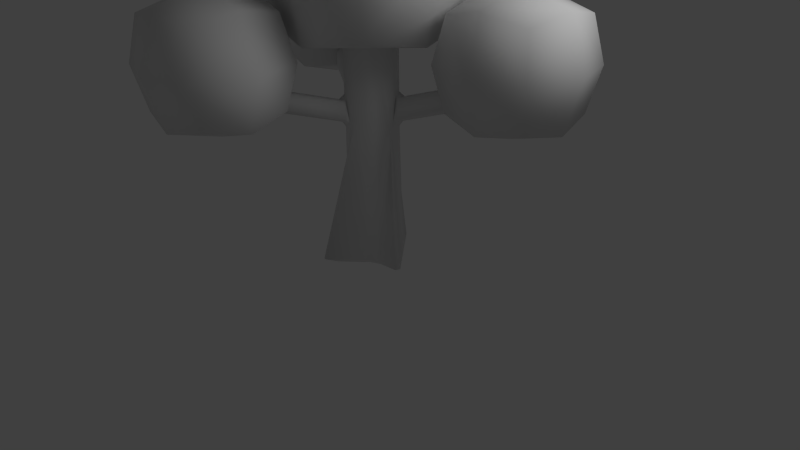 # Source: Tree.blend  (saved by Blender 2.57.1; exported with 4.5.12 LTS)
import bpy
from mathutils import Matrix  # noqa: F401  (used for matrix-valued properties, if any)

bpy.ops.wm.read_factory_settings(use_empty=True)
scene = bpy.context.scene
scene.name = 'Scene'

# ---- collections
col_collection_1 = bpy.data.collections.new('Collection 1'); scene.collection.children.link(col_collection_1)

# ---- materials (node trees are filled in below, after node groups)
mat_material = bpy.data.materials.new('Material')
mat_material.alpha_threshold = 0.0
mat_material.use_transparent_shadow = False
mat_material.roughness = 0.5
mat_material.line_color = (0.0, 0.0, 0.0, 1.0)

# ---- material node trees

# ---- world
world_world = bpy.data.worlds.new('World'); scene.world = world_world
world_world.color = (0.05088, 0.05088, 0.05088)
world_world.use_sun_shadow = False
world_world.sun_shadow_jitter_overblur = 0.0
world_world.cycles.sampling_method = 'MANUAL'
world_world.cycles.sample_map_resolution = 256

# ---- cameras
cam_camera = bpy.data.cameras.new('Camera')
cam_camera.clip_end = 100.0
cam_camera.lens = 35.0
cam_camera.ortho_scale = 7.314
cam_camera.dof.focus_distance = 0.0
cam_camera.dof.aperture_fstop = 128.0

# ---- lights
light_lamp = bpy.data.lights.new('Lamp', 'POINT')
light_lamp.transmission_factor = 0.0
light_lamp.cutoff_distance = 30.0
light_lamp.energy = 100.0
light_lamp.shadow_buffer_clip_start = 1.001
light_lamp.shadow_soft_size = 1.0
light_lamp.shadow_maximum_resolution = 0.006
light_lamp.use_absolute_resolution = True
light_lamp.cycles.use_multiple_importance_sampling = False

# ---- meshes
me_cube_005 = bpy.data.meshes.new('Cube.005')
me_cube_005.from_pydata([(-0.9327, -0.8232, 3.842), (-0.9327, -2.267, 3.842), (-2.377, -2.267, 3.842), (-2.377, -0.8232, 3.842), (-0.9327, -0.8232, 5.286), (-0.9327, -2.267, 5.286), (-2.377, -2.267, 5.286), (-2.377, -0.8232, 5.286), (-1.655, -2.408, 3.702), (-0.7922, -1.545, 3.702), (-1.655, -0.6826, 3.702), (-2.517, -1.545, 3.702), (-0.7922, -1.545, 5.427), (-1.655, -2.408, 5.427), (-2.517, -1.545, 5.427), (-1.655, -0.6826, 5.427), (-0.7922, -2.408, 4.564), (-0.7922, -0.6826, 4.564), (-2.517, -2.408, 4.564), (-2.517, -0.6826, 4.564), (-1.655, -1.545, 3.45), (-1.655, -1.545, 5.679), (-0.5403, -1.545, 4.564), (-1.655, -2.66, 4.564), (-2.769, -1.545, 4.564), (-1.655, -0.4308, 4.564)], [], [(9, 1, 8, 20), (0, 9, 20, 10), (20, 8, 2, 11), (10, 20, 11, 3), (15, 7, 14, 21), (4, 15, 21, 12), (21, 14, 6, 13), (12, 21, 13, 5), (17, 4, 12, 22), (0, 17, 22, 9), (22, 12, 5, 16), (9, 22, 16, 1), (16, 5, 13, 23), (1, 16, 23, 8), (23, 13, 6, 18), (8, 23, 18, 2), (18, 6, 14, 24), (2, 18, 24, 11), (24, 14, 7, 19), (11, 24, 19, 3), (17, 0, 10, 25), (4, 17, 25, 15), (25, 10, 3, 19), (15, 25, 19, 7)])
me_cube_005.polygons.foreach_set('use_smooth', [True] * 24)
_uv = me_cube_005.uv_layers.new(name='UVTex')
_uv.uv.foreach_set('vector', [0.8181, 0.5609, 0.8925, 0.3302, 0.7036, 0.1515, 0.5096, 0.3073, 0.4846, 0.7848, 0.8181, 0.5609, 0.5096, 0.3073, 0.1886, 0.5399, 0.5096, 0.3073, 0.7036, 0.1515, 0.5191, 0.08159, 0.3307, 0.142, 0.1886, 0.5399, 0.5096, 0.3073, 0.3307, 0.142, 0.137, 0.3094, 0.1886, 0.775, 0.137, 0.5511, 0.3307, 0.4542, 0.5096, 0.6666, 0.4846, 0.931, 0.1886, 0.775, 0.5096, 0.6666, 0.8181, 0.7909, 0.5096, 0.6666, 0.3307, 0.4542, 0.5191, 0.3516, 0.7036, 0.4624, 0.8181, 0.7909, 0.5096, 0.6666, 0.7036, 0.4624, 0.8925, 0.5687, 0.474, 0.9416, 0.4846, 0.931, 0.8181, 0.7909, 0.9406, 0.7291, 0.4846, 0.7848, 0.474, 0.9416, 0.9406, 0.7291, 0.8181, 0.5609, 0.9406, 0.7291, 0.8181, 0.7909, 0.8925, 0.5687, 0.9572, 0.4391, 0.8181, 0.5609, 0.9406, 0.7291, 0.9572, 0.4391, 0.8925, 0.3302, 0.9572, 0.4391, 0.8925, 0.5687, 0.7036, 0.4624, 0.7443, 0.2704, 0.8925, 0.3302, 0.9572, 0.4391, 0.7443, 0.2704, 0.7036, 0.1515, 0.7443, 0.2704, 0.7036, 0.4624, 0.5191, 0.3516, 0.5203, 0.1805, 0.7036, 0.1515, 0.7443, 0.2704, 0.5203, 0.1805, 0.5191, 0.08159, 0.5203, 0.1805, 0.5191, 0.3516, 0.3307, 0.4542, 0.2936, 0.2602, 0.5191, 0.08159, 0.5203, 0.1805, 0.2936, 0.2602, 0.3307, 0.142, 0.2936, 0.2602, 0.3307, 0.4542, 0.137, 0.5511, 0.07582, 0.4173, 0.3307, 0.142, 0.2936, 0.2602, 0.07582, 0.4173, 0.137, 0.3094, 0.474, 0.9416, 0.4846, 0.7848, 0.1886, 0.5399, 0.06679, 0.7039, 0.4846, 0.931, 0.474, 0.9416, 0.06679, 0.7039, 0.1886, 0.775, 0.06679, 0.7039, 0.1886, 0.5399, 0.137, 0.3094, 0.07582, 0.4173, 0.1886, 0.775, 0.06679, 0.7039, 0.07582, 0.4173, 0.137, 0.5511])
me_cube_005.use_remesh_preserve_volume = False
me_cube_005.use_remesh_preserve_attributes = False
me_cube_005.use_mirror_vertex_groups = False
me_cube_005.update()
me_cube_004 = bpy.data.meshes.new('Cube.004')
me_cube_004.from_pydata([(-0.9327, -0.8232, 3.842), (-0.9327, -2.267, 3.842), (-2.377, -2.267, 3.842), (-2.377, -0.8232, 3.842), (-0.9327, -0.8232, 5.286), (-0.9327, -2.267, 5.286), (-2.377, -2.267, 5.286), (-2.377, -0.8232, 5.286), (-1.655, -2.408, 3.702), (-0.7922, -1.545, 3.702), (-1.655, -0.6826, 3.702), (-2.517, -1.545, 3.702), (-0.7922, -1.545, 5.427), (-1.655, -2.408, 5.427), (-2.517, -1.545, 5.427), (-1.655, -0.6826, 5.427), (-0.7922, -2.408, 4.564), (-0.7922, -0.6826, 4.564), (-2.517, -2.408, 4.564), (-2.517, -0.6826, 4.564), (-1.655, -1.545, 3.45), (-1.655, -1.545, 5.679), (-0.5403, -1.545, 4.564), (-1.655, -2.66, 4.564), (-2.769, -1.545, 4.564), (-1.655, -0.4308, 4.564)], [], [(9, 1, 8, 20), (0, 9, 20, 10), (20, 8, 2, 11), (10, 20, 11, 3), (15, 7, 14, 21), (4, 15, 21, 12), (21, 14, 6, 13), (12, 21, 13, 5), (17, 4, 12, 22), (0, 17, 22, 9), (22, 12, 5, 16), (9, 22, 16, 1), (16, 5, 13, 23), (1, 16, 23, 8), (23, 13, 6, 18), (8, 23, 18, 2), (18, 6, 14, 24), (2, 18, 24, 11), (24, 14, 7, 19), (11, 24, 19, 3), (17, 0, 10, 25), (4, 17, 25, 15), (25, 10, 3, 19), (15, 25, 19, 7)])
me_cube_004.polygons.foreach_set('use_smooth', [True] * 24)
_uv = me_cube_004.uv_layers.new(name='UVTex')
_uv.uv.foreach_set('vector', [0.8345, 0.5572, 0.9153, 0.3066, 0.7101, 0.1125, 0.4994, 0.2818, 0.4722, 0.8003, 0.8345, 0.5572, 0.4994, 0.2818, 0.1508, 0.5343, 0.4994, 0.2818, 0.7101, 0.1125, 0.5097, 0.03659, 0.3051, 0.1022, 0.1508, 0.5343, 0.4994, 0.2818, 0.3051, 0.1022, 0.09475, 0.284, 0.1508, 0.7897, 0.09475, 0.5465, 0.3051, 0.4413, 0.4994, 0.6719, 0.4722, 0.9591, 0.1508, 0.7897, 0.4994, 0.6719, 0.8345, 0.807, 0.4994, 0.6719, 0.3051, 0.4413, 0.5097, 0.3298, 0.7101, 0.4501, 0.8345, 0.807, 0.4994, 0.6719, 0.7101, 0.4501, 0.9153, 0.5656, 0.4608, 0.9706, 0.4722, 0.9591, 0.8345, 0.807, 0.9675, 0.7398, 0.4722, 0.8003, 0.4608, 0.9706, 0.9675, 0.7398, 0.8345, 0.5572, 0.9675, 0.7398, 0.8345, 0.807, 0.9153, 0.5656, 0.9855, 0.4248, 0.8345, 0.5572, 0.9675, 0.7398, 0.9855, 0.4248, 0.9153, 0.3066, 0.9855, 0.4248, 0.9153, 0.5656, 0.7101, 0.4501, 0.7542, 0.2417, 0.9153, 0.3066, 0.9855, 0.4248, 0.7542, 0.2417, 0.7101, 0.1125, 0.7542, 0.2417, 0.7101, 0.4501, 0.5097, 0.3298, 0.511, 0.144, 0.7101, 0.1125, 0.7542, 0.2417, 0.511, 0.144, 0.5097, 0.03659, 0.511, 0.144, 0.5097, 0.3298, 0.3051, 0.4413, 0.2648, 0.2306, 0.5097, 0.03659, 0.511, 0.144, 0.2648, 0.2306, 0.3051, 0.1022, 0.2648, 0.2306, 0.3051, 0.4413, 0.09475, 0.5465, 0.02829, 0.4011, 0.3051, 0.1022, 0.2648, 0.2306, 0.02829, 0.4011, 0.09475, 0.284, 0.4608, 0.9706, 0.4722, 0.8003, 0.1508, 0.5343, 0.01848, 0.7125, 0.4722, 0.9591, 0.4608, 0.9706, 0.01848, 0.7125, 0.1508, 0.7897, 0.01848, 0.7125, 0.1508, 0.5343, 0.09475, 0.284, 0.02829, 0.4011, 0.1508, 0.7897, 0.01848, 0.7125, 0.02829, 0.4011, 0.09475, 0.5465])
me_cube_004.use_remesh_preserve_volume = False
me_cube_004.use_remesh_preserve_attributes = False
me_cube_004.use_mirror_vertex_groups = False
me_cube_004.update()
me_cube_002 = bpy.data.meshes.new('Cube.002')
me_cube_002.from_pydata([(-0.9327, -0.8232, 3.842), (-0.9327, -2.267, 3.842), (-2.377, -2.267, 3.842), (-2.377, -0.8232, 3.842), (-0.9327, -0.8232, 5.286), (-0.9327, -2.267, 5.286), (-2.377, -2.267, 5.286), (-2.377, -0.8232, 5.286), (-1.655, -2.408, 3.702), (-0.7922, -1.545, 3.702), (-1.655, -0.6826, 3.702), (-2.517, -1.545, 3.702), (-0.7922, -1.545, 5.427), (-1.655, -2.408, 5.427), (-2.517, -1.545, 5.427), (-1.655, -0.6826, 5.427), (-0.7922, -2.408, 4.564), (-0.7922, -0.6826, 4.564), (-2.517, -2.408, 4.564), (-2.517, -0.6826, 4.564), (-1.655, -1.545, 3.45), (-1.655, -1.545, 5.679), (-0.5403, -1.545, 4.564), (-1.655, -2.66, 4.564), (-2.769, -1.545, 4.564), (-1.655, -0.4308, 4.564)], [], [(9, 1, 8, 20), (0, 9, 20, 10), (20, 8, 2, 11), (10, 20, 11, 3), (15, 7, 14, 21), (4, 15, 21, 12), (21, 14, 6, 13), (12, 21, 13, 5), (17, 4, 12, 22), (0, 17, 22, 9), (22, 12, 5, 16), (9, 22, 16, 1), (16, 5, 13, 23), (1, 16, 23, 8), (23, 13, 6, 18), (8, 23, 18, 2), (18, 6, 14, 24), (2, 18, 24, 11), (24, 14, 7, 19), (11, 24, 19, 3), (17, 0, 10, 25), (4, 17, 25, 15), (25, 10, 3, 19), (15, 25, 19, 7)])
me_cube_002.polygons.foreach_set('use_smooth', [True] * 24)
_uv = me_cube_002.uv_layers.new(name='UVTex')
_uv.uv.foreach_set('vector', [0.806, 0.5616, 0.8814, 0.3279, 0.6901, 0.1469, 0.4936, 0.3047, 0.4682, 0.7882, 0.806, 0.5616, 0.4936, 0.3047, 0.1685, 0.5402, 0.4936, 0.3047, 0.6901, 0.1469, 0.5032, 0.07612, 0.3124, 0.1373, 0.1685, 0.5402, 0.4936, 0.3047, 0.3124, 0.1373, 0.1162, 0.3068, 0.1685, 0.7783, 0.1162, 0.5516, 0.3124, 0.4535, 0.4936, 0.6686, 0.4682, 0.9364, 0.1685, 0.7783, 0.4936, 0.6686, 0.806, 0.7945, 0.4936, 0.6686, 0.3124, 0.4535, 0.5032, 0.3495, 0.6901, 0.4618, 0.806, 0.7945, 0.4936, 0.6686, 0.6901, 0.4618, 0.8814, 0.5695, 0.4575, 0.947, 0.4682, 0.9364, 0.806, 0.7945, 0.9301, 0.7318, 0.4682, 0.7882, 0.4575, 0.947, 0.9301, 0.7318, 0.806, 0.5616, 0.9301, 0.7318, 0.806, 0.7945, 0.8814, 0.5695, 0.9468, 0.4381, 0.806, 0.5616, 0.9301, 0.7318, 0.9468, 0.4381, 0.8814, 0.3279, 0.9468, 0.4381, 0.8814, 0.5695, 0.6901, 0.4618, 0.7312, 0.2674, 0.8814, 0.3279, 0.9468, 0.4381, 0.7312, 0.2674, 0.6901, 0.1469, 0.7312, 0.2674, 0.6901, 0.4618, 0.5032, 0.3495, 0.5044, 0.1763, 0.6901, 0.1469, 0.7312, 0.2674, 0.5044, 0.1763, 0.5032, 0.07612, 0.5044, 0.1763, 0.5032, 0.3495, 0.3124, 0.4535, 0.2748, 0.257, 0.5032, 0.07612, 0.5044, 0.1763, 0.2748, 0.257, 0.3124, 0.1373, 0.2748, 0.257, 0.3124, 0.4535, 0.1162, 0.5516, 0.05427, 0.416, 0.3124, 0.1373, 0.2748, 0.257, 0.05427, 0.416, 0.1162, 0.3068, 0.4575, 0.947, 0.4682, 0.7882, 0.1685, 0.5402, 0.04512, 0.7064, 0.4682, 0.9364, 0.4575, 0.947, 0.04512, 0.7064, 0.1685, 0.7783, 0.04512, 0.7064, 0.1685, 0.5402, 0.1162, 0.3068, 0.05427, 0.416, 0.1685, 0.7783, 0.04512, 0.7064, 0.05427, 0.416, 0.1162, 0.5516])
me_cube_002.use_remesh_preserve_volume = False
me_cube_002.use_remesh_preserve_attributes = False
me_cube_002.use_mirror_vertex_groups = False
me_cube_002.update()
me_cube_001 = bpy.data.meshes.new('Cube.001')
me_cube_001.from_pydata([(1.77, 1.77, -1.77), (1.77, -1.77, -1.77), (-1.77, -1.77, -1.77), (-1.77, 1.77, -1.77), (1.77, 1.77, 1.77), (1.77, -1.77, 1.77), (-1.77, -1.77, 1.77), (-1.77, 1.77, 1.77), (-8.698e-08, -2.115, -2.115), (2.115, 3.185e-08, -2.115), (2.201e-07, 2.115, -2.115), (-2.115, 4.309e-07, -2.115), (2.115, -7.56e-07, 2.115), (-7.456e-07, -2.115, 2.115), (-2.115, 2.726e-07, 2.115), (3.979e-07, 2.115, 2.115), (2.115, -2.115, -8.215e-09), (2.115, 2.115, -8.215e-09), (-2.115, -2.115, -8.215e-09), (-2.115, 2.115, -8.215e-09), (6.271e-07, 2.459, -1.484e-07), (-2.459, 1.596e-07, -2.939e-08), (-5.718e-07, -2.459, 1.299e-07), (2.459, -3.302e-07, 6.112e-08), (-5.428e-07, -5.045e-07, 2.459), (-1.208e-07, 1.368e-07, -2.459)], [], [(20, 4, 17), (17, 10, 20), (3, 20, 10), (17, 0, 10), (15, 4, 20), (20, 19, 15), (7, 15, 19), (19, 20, 3), (21, 2, 18), (18, 14, 21), (7, 21, 14), (14, 18, 6), (11, 2, 21), (21, 19, 11), (3, 11, 19), (19, 21, 7), (8, 1, 16), (16, 22, 8), (2, 8, 22), (22, 16, 5), (22, 5, 13), (13, 18, 22), (2, 22, 18), (18, 13, 6), (9, 0, 17), (17, 23, 9), (1, 9, 23), (23, 17, 4), (23, 4, 12), (12, 16, 23), (1, 23, 16), (16, 12, 5), (12, 4, 15), (15, 24, 12), (5, 12, 24), (24, 15, 7), (24, 7, 14), (14, 13, 24), (5, 24, 13), (13, 14, 6), (25, 0, 9), (9, 8, 25), (2, 25, 8), (8, 9, 1), (10, 0, 25), (25, 11, 10), (3, 10, 11), (11, 25, 2)])
me_cube_001.polygons.foreach_set('use_smooth', [True] * 48)
_uv = me_cube_001.uv_layers.new(name='UVTex')
_uv.uv.foreach_set('vector', [0.8226, 0.496, 0.7193, 0.658, 0.7193, 0.496, 0.7193, 0.496, 0.8226, 0.2893, 0.8226, 0.496, 0.9259, 0.334, 0.8226, 0.496, 0.8226, 0.2893, 0.7193, 0.496, 0.7193, 0.334, 0.8226, 0.2893, 0.8226, 0.7027, 0.7193, 0.658, 0.8226, 0.496, 0.8226, 0.496, 0.9259, 0.496, 0.8226, 0.7027, 0.9259, 0.658, 0.8226, 0.7027, 0.9259, 0.496, 0.9259, 0.496, 0.8226, 0.496, 0.9259, 0.334, 0.2026, 0.496, 0.3059, 0.334, 0.3059, 0.496, 0.3059, 0.496, 0.2026, 0.7027, 0.2026, 0.496, 0.09926, 0.658, 0.2026, 0.496, 0.2026, 0.7027, 0.2026, 0.7027, 0.3059, 0.496, 0.3059, 0.658, 0.2026, 0.2893, 0.3059, 0.334, 0.2026, 0.496, 0.2026, 0.496, 0.09926, 0.496, 0.2026, 0.2893, 0.09926, 0.334, 0.2026, 0.2893, 0.09926, 0.496, 0.09926, 0.496, 0.2026, 0.496, 0.09926, 0.658, 0.4093, 0.2893, 0.5126, 0.334, 0.5126, 0.496, 0.5126, 0.496, 0.4093, 0.496, 0.4093, 0.2893, 0.3059, 0.334, 0.4093, 0.2893, 0.4093, 0.496, 0.4093, 0.496, 0.5126, 0.496, 0.5126, 0.658, 0.4093, 0.496, 0.5126, 0.658, 0.4093, 0.7027, 0.4093, 0.7027, 0.3059, 0.496, 0.4093, 0.496, 0.3059, 0.334, 0.4093, 0.496, 0.3059, 0.496, 0.3059, 0.496, 0.4093, 0.7027, 0.3059, 0.658, 0.6159, 0.2893, 0.7193, 0.334, 0.7193, 0.496, 0.7193, 0.496, 0.6159, 0.496, 0.6159, 0.2893, 0.5126, 0.334, 0.6159, 0.2893, 0.6159, 0.496, 0.6159, 0.496, 0.7193, 0.496, 0.7193, 0.658, 0.6159, 0.496, 0.7193, 0.658, 0.6159, 0.7027, 0.6159, 0.7027, 0.5126, 0.496, 0.6159, 0.496, 0.5126, 0.334, 0.6159, 0.496, 0.5126, 0.496, 0.5126, 0.496, 0.6159, 0.7027, 0.5126, 0.658, 0.6159, 0.7027, 0.7193, 0.658, 0.8226, 0.7027, 0.8226, 0.7027, 1.178, 0.9093, 0.6159, 0.7027, 0.5126, 0.658, 0.6159, 0.7027, 0.3514, 0.9093, 1.178, 0.9093, 0.8226, 0.7027, 0.9259, 0.658, 0.3514, 0.9093, 0.09926, 0.658, 0.2026, 0.7027, 0.2026, 0.7027, 0.4093, 0.7027, 0.3514, 0.9093, 0.5126, 0.658, 0.3514, 0.9093, 0.4093, 0.7027, 0.4093, 0.7027, 0.2026, 0.7027, 0.3059, 0.658, 0.9274, 0.08267, 0.7193, 0.334, 0.6159, 0.2893, 0.6159, 0.2893, 0.4093, 0.2893, 0.9274, 0.08267, 0.3059, 0.334, 0.1007, 0.08267, 0.4093, 0.2893, 0.4093, 0.2893, 0.6159, 0.2893, 0.5126, 0.334, 0.8226, 0.2893, 0.7193, 0.334, 0.9274, 0.08267, 0.1007, 0.08267, 0.2026, 0.2893, -0.00407, 0.2893, 0.09926, 0.334, -0.00407, 0.2893, 0.2026, 0.2893, 0.2026, 0.2893, 0.1007, 0.08267, 0.3059, 0.334])
me_cube_001.use_remesh_preserve_volume = False
me_cube_001.use_remesh_preserve_attributes = False
me_cube_001.use_mirror_vertex_groups = False
me_cube_001.update()
me_cube = bpy.data.meshes.new('Cube')
me_cube.from_pydata([(-0.07577, 0.3424, 1.616), (-0.1951, 0.3057, 2.094), (-0.07577, 0.3474, 2.261), (-0.06563, 0.4085, 0.3071), (-0.1314, 0.6299, -0.9667), (-0.2745, 0.2842, -1.013), (-0.08768, 0.3343, 0.92), (-0.2713, 0.2796, -0.9262), (-0.1967, 0.2979, 0.92), (0.08768, 0.3343, 0.92), (0.1967, 0.2979, 0.92), (0.2416, 0.288, -0.5014), (0.02435, 0.4, 0.437), (0.2488, 0.307, -0.9851), (-0.04815, 0.6441, -0.9676), (0.07577, 0.3424, 1.616), (0.07577, 0.3474, 2.261), (0.1951, 0.3057, 2.094), (-0.3664, 0.003705, 0.9462), (-0.2835, 0.2732, -1.013), (-0.6161, 0.04498, -0.967), (-0.3615, -0.00624, 1.051), (-0.3057, -0.1951, 2.094), (-0.3723, -0.007454, 2.476), (-0.3664, -0.003705, 0.9462), (-0.6161, -0.04498, -0.967), (-0.3086, -0.2535, -0.9867), (-0.3608, -0.007222, 0.9934), (-0.2876, -0.243, -0.5208), (-0.2979, -0.1967, 0.92), (-0.04167, -0.3825, 0.7371), (-0.2796, -0.3139, -0.9868), (-0.3459, -0.6812, -0.9855), (0.03804, -0.3507, 1.031), (0.1969, -0.2981, 1.08), (0.1988, -0.3, 1.482), (0.02928, -0.3552, 1.238), (0.1951, -0.3057, 2.094), (0.03502, -0.3623, 2.389), (-0.003096, -0.375, 0.84), (-0.3056, -0.7062, -0.9871), (0.2023, -0.3289, -0.9431), (0.03388, -0.352, 0.9691), (0.1989, -0.3001, 0.1117), (0.1967, -0.2979, 0.92), (0.3516, -0.03532, 0.9678), (0.2979, -0.1967, 0.92), (0.3001, -0.1989, 0.1117), (0.3832, -0.03587, 0.7147), (0.3606, -0.2593, -0.9459), (0.6446, -0.2322, -0.9665), (0.3548, -0.03052, 1.248), (0.3619, -0.03614, 2.386), (0.3057, -0.1951, 2.094), (0.3502, -0.03965, 1.032), (0.3, -0.1988, 1.482), (0.2981, -0.1969, 1.08), (0.3768, 0.002457, 0.8066), (0.6709, -0.1632, -0.9682), (0.304, 0.2456, -0.9847), (0.07905, -0.07905, 2.534), (0.03654, -0.2874, 2.508), (0.2846, -0.03771, 2.508), (0.05625, -0.3351, 2.465), (0.2453, -0.2453, 2.251), (0.3338, -0.05805, 2.464), (-0.07905, -0.07905, 2.534), (-0.3564, -0.007777, 2.502), (-0.03654, -0.2874, 2.508), (-0.3665, -0.01197, 2.493), (-0.2453, -0.2453, 2.251), (-0.05625, -0.3351, 2.465), (-0.07905, 0.07905, 2.534), (-0.07905, 0.1855, 2.517), (-0.3564, 0.007777, 2.502), (-0.1217, 0.2886, 2.424), (-0.2453, 0.2453, 2.251), (-0.3665, 0.01197, 2.493), (0.07905, 0.07905, 2.534), (0.2846, 0.03771, 2.508), (0.07905, 0.1855, 2.517), (0.3338, 0.05805, 2.464), (0.2453, 0.2453, 2.251), (0.1217, 0.2886, 2.424), (-0.1508, 0.06253, -1.011), (-0.4316, 0.08, -1.032), (-0.2786, 0.2693, -1.019), (-0.08934, 0.1776, -1.013), (-0.2701, 0.2794, -1.019), (-0.141, 0.4089, -1.03), (-0.22, -0.3083, -1.022), (-0.22, -0.3083, -1.022), (-0.2452, -0.295, -1.021), (-0.1508, -0.06253, -1.011), (-0.2823, -0.2325, -1.02), (-0.4316, -0.08, -1.032), (0.2246, -0.1363, -1.016), (0.3412, -0.1914, -1.024), (0.3075, -0.1946, -1.022), (0.01778, -0.1061, -1.007), (0.1558, -0.2688, -1.019), (-0.2012, -0.5548, -1.039), (0.04376, 0.1321, -1.009), (0.01302, 0.4609, -1.034), (0.2278, 0.2795, -1.02), (0.117, 0.02869, -1.008), (0.2765, 0.2247, -1.019), (0.4839, -0.06858, -1.034), (-0.1972, 0.2983, 1.08), (-0.1975, 0.2987, 1.118), (-0.166, 0.3087, 1.08), (-0.1991, 0.3, 1.364), (-0.1995, 0.3004, 1.484), (-0.1569, 0.3135, 1.313), (-0.3682, 0.00565, 0.984), (-0.3682, 0.00565, 0.984), (-0.3682, 0.00565, 0.984), (-0.3712, 0.01577, 0.9806), (-0.3014, 0.198, 0.9162), (-0.2799, 0.2714, -0.9253), (-0.3081, 0.1931, 2.097), (-0.3742, 0.01753, 1.36), (-0.3724, 0.007642, 2.476), (-0.3718, 0.006398, 1.322), (-0.3699, 0.004772, 1.269), (-0.3712, 0.0057, 1.322), (-0.3689, 0.004672, 1.002), (-0.3684, 0.004269, 1.003), (-0.3687, 0.004476, 1.003), (-0.3041, 0.2007, 1.411), (-0.373, 0.02074, 1.329), (-0.3049, 0.2015, 1.65), (-0.3799, 0.02058, 1.324), (-0.3715, 0.2317, 1.361), (-1.48, 0.7474, 1.848), (-1.524, 0.6334, 1.842), (-0.38, 0.01157, 0.9966), (-0.3828, 0.01427, 1.317), (-1.546, 0.5554, 1.749), (-1.545, 0.5541, 1.588), (-0.3472, 0.3083, 1.28), (-0.3459, 0.307, 1.119), (-1.444, 0.8178, 1.601), (-1.445, 0.8191, 1.763), (-0.3688, 0.229, 1.026), (-0.3771, 0.01747, 0.9896), (-1.521, 0.6307, 1.507), (-1.477, 0.7447, 1.513), (-1.545, 0.777, 1.623), (-1.555, 0.7513, 1.622), (-1.545, 0.7772, 1.655), (-1.591, 0.664, 1.792), (-1.581, 0.6897, 1.793), (-1.59, 0.6638, 1.759), (-0.2985, -0.1973, 1.08), (-0.2986, -0.1974, 1.089), (-0.3581, -0.0155, 1.007), (-0.2999, -0.1991, 1.313), (-0.3005, -0.1997, 1.484), (-0.3595, -0.01174, 1.021), (-0.03505, -0.3611, 0.972), (-0.04387, -0.3609, 0.9727), (-0.03998, -0.3608, 0.968), (-0.1032, -0.3474, 0.9742), (-0.1995, -0.305, 0.9222), (-0.2438, -0.2903, -0.3671), (-0.1959, -0.3082, 2.094), (-0.09155, -0.355, 1.477), (-0.04207, -0.3611, 2.38), (-0.04308, -0.3647, 1.288), (-0.03091, -0.3645, 1.241), (-0.03697, -0.3648, 1.289), (-0.04091, -0.3625, 1.034), (-0.04091, -0.3625, 1.034), (-0.04091, -0.3625, 1.034), (-0.2022, -0.3077, 1.361), (-0.1108, -0.348, 1.315), (-0.2026, -0.3082, 1.499), (-0.1121, -0.3798, 1.293), (-0.226, -0.3809, 1.303), (-0.6295, -1.566, 1.663), (-0.5612, -1.597, 1.665), (-0.08166, -0.3911, 1.047), (-0.08373, -0.3932, 1.262), (-0.4933, -1.623, 1.591), (-0.4921, -1.622, 1.463), (-0.2997, -0.3505, 1.218), (-0.2986, -0.3494, 1.107), (-0.693, -1.533, 1.457), (-0.6942, -1.534, 1.585), (-0.2234, -0.3783, 1.024), (-0.1094, -0.3771, 1.014), (-0.5585, -1.594, 1.386), (-0.6269, -1.564, 1.384), (-0.6499, -1.63, 1.476), (-0.6499, -1.63, 1.476), (-0.6499, -1.63, 1.476), (-0.5822, -1.662, 1.613), (-0.5822, -1.662, 1.613), (-0.5822, -1.662, 1.613), (0.1996, 0.3004, 1.484), (0.1991, 0.3, 1.346), (0.1514, 0.3152, 1.291), (0.1974, 0.2986, 1.108), (0.1972, 0.2984, 1.08), (0.1731, 0.3064, 1.08), (0.354, 0.04095, 1.038), (0.354, 0.04095, 1.038), (0.354, 0.04095, 1.038), (0.3034, 0.2007, 1.51), (0.3347, 0.1139, 1.354), (0.3031, 0.2003, 1.398), (0.3583, 0.03144, 1.276), (0.3561, 0.04307, 1.326), (0.3574, 0.03724, 1.327), (0.3426, 0.09297, 1.517), (0.3067, 0.1952, 2.094), (0.3596, 0.04403, 2.375), (0.3003, 0.1976, 0.9235), (0.334, 0.1059, 0.9756), (0.2886, 0.2416, -0.3212), (0.3525, 0.04419, 0.9733), (0.3546, 0.03551, 0.9722), (0.3534, 0.04038, 0.9684), (0.3756, 0.2243, 1.341), (0.3672, 0.1148, 1.332), (1.63, 0.5801, 1.732), (1.607, 0.6407, 1.729), (0.3794, 0.08469, 1.3), (0.3773, 0.08258, 1.053), (1.65, 0.5072, 1.498), (1.652, 0.5085, 1.656), (0.3493, 0.2985, 1.108), (0.3505, 0.2998, 1.255), (1.578, 0.7089, 1.647), (1.576, 0.7075, 1.488), (0.3645, 0.1121, 1.017), (0.3729, 0.2216, 1.026), (1.605, 0.638, 1.415), (1.627, 0.5774, 1.417), (1.673, 0.6612, 1.51), (1.673, 0.6612, 1.51), (1.673, 0.6612, 1.51), (1.697, 0.6021, 1.679), (1.697, 0.6021, 1.679), (1.697, 0.6021, 1.679)], [], [(2, 0, 1), (4, 5, 3), (7, 8, 6), (10, 11, 9), (13, 14, 12), (16, 17, 15), (19, 20, 18), (22, 23, 21), (25, 26, 24), (28, 29, 27), (31, 32, 30), (34, 35, 33), (37, 38, 36), (40, 41, 39), (43, 44, 42), (46, 47, 45), (49, 50, 48), (52, 53, 51), (55, 56, 54), (58, 59, 57), (61, 62, 60), (64, 65, 63), (67, 68, 66), (70, 71, 69), (73, 74, 72), (76, 77, 75), (79, 80, 78), (82, 83, 81), (85, 86, 84), (88, 89, 87), (91, 92, 90), (94, 95, 93), (97, 98, 96), (100, 101, 99), (103, 104, 102), (106, 107, 105), (109, 110, 108), (112, 113, 111), (115, 116, 114), (118, 119, 117), (121, 122, 120), (124, 125, 123), (127, 128, 126), (130, 131, 129), (134, 135, 132, 133), (138, 139, 136, 137), (142, 143, 140, 141), (146, 147, 144, 145), (149, 150, 148), (152, 153, 151), (155, 156, 154), (158, 159, 157), (161, 162, 160), (164, 165, 163), (167, 168, 166), (170, 171, 169), (173, 174, 172), (176, 177, 175), (180, 181, 178, 179), (184, 185, 182, 183), (188, 189, 186, 187), (192, 193, 190, 191), (195, 196, 194), (198, 199, 197), (201, 202, 200), (204, 205, 203), (207, 208, 206), (210, 211, 209), (213, 214, 212), (216, 217, 215), (219, 220, 218), (222, 223, 221), (226, 227, 224, 225), (230, 231, 228, 229), (234, 235, 232, 233), (238, 239, 236, 237), (241, 242, 240), (244, 245, 243), (0, 113, 112, 1), (15, 0, 2, 16), (1, 76, 75, 2), (14, 4, 3, 12), (5, 7, 6, 3), (88, 5, 4, 89), (8, 108, 110, 6), (7, 119, 118, 8), (204, 10, 9, 205), (11, 13, 12, 9), (220, 11, 10, 218), (13, 104, 103, 14), (17, 200, 202, 15), (82, 17, 16, 83), (116, 19, 18, 114), (20, 25, 24, 18), (19, 86, 85, 20), (158, 22, 21, 159), (23, 125, 124, 21), (22, 70, 69, 23), (26, 28, 27, 24), (94, 26, 25, 95), (29, 154, 156, 27), (28, 165, 164, 29), (162, 31, 30, 160), (32, 40, 39, 30), (31, 92, 91, 32), (44, 34, 33, 42), (35, 37, 36, 33), (55, 35, 34, 56), (38, 171, 170, 36), (37, 64, 63, 38), (41, 43, 42, 39), (100, 41, 40, 101), (43, 47, 46, 44), (56, 46, 45, 54), (47, 49, 48, 45), (50, 58, 57, 48), (49, 98, 97, 50), (214, 52, 51, 212), (53, 55, 54, 51), (64, 53, 52, 65), (59, 223, 222, 57), (106, 59, 58, 107), (68, 61, 60, 66), (62, 79, 78, 60), (61, 63, 65, 62), (74, 67, 66, 72), (67, 69, 71, 68), (70, 166, 168, 71), (80, 73, 72, 78), (77, 74, 73, 75), (76, 120, 122, 77), (83, 80, 79, 81), (216, 82, 81, 217), (95, 85, 84, 93), (86, 88, 87, 84), (89, 103, 102, 87), (101, 91, 90, 99), (92, 94, 93, 90), (107, 97, 96, 105), (98, 100, 99, 96), (104, 106, 105, 102), (140, 109, 108, 141), (109, 111, 113, 110), (111, 129, 131, 112), (126, 115, 114, 127), (115, 117, 119, 116), (117, 145, 144, 118), (130, 121, 120, 131), (121, 123, 125, 122), (123, 128, 127, 124), (128, 137, 136, 126), (132, 130, 129, 133), (143, 134, 133, 140), (135, 138, 137, 132), (151, 135, 134, 152), (139, 146, 145, 136), (153, 139, 138, 151), (147, 142, 141, 144), (142, 148, 150, 143), (148, 147, 146, 149), (149, 153, 152, 150), (186, 155, 154, 187), (155, 157, 159, 156), (157, 175, 177, 158), (172, 161, 160, 173), (161, 163, 165, 162), (163, 191, 190, 164), (176, 167, 166, 177), (167, 169, 171, 168), (169, 174, 173, 170), (174, 183, 182, 172), (178, 176, 175, 179), (189, 180, 179, 186), (181, 184, 183, 178), (197, 181, 180, 198), (185, 192, 191, 182), (199, 185, 184, 197), (193, 188, 187, 190), (188, 194, 196, 189), (194, 193, 192, 195), (195, 199, 198, 196), (211, 201, 200, 209), (201, 203, 205, 202), (203, 233, 232, 204), (206, 213, 212, 207), (228, 206, 208, 229), (221, 208, 207, 222), (215, 210, 209, 216), (210, 225, 224, 211), (213, 215, 217, 214), (236, 219, 218, 237), (219, 221, 223, 220), (231, 226, 225, 228), (227, 234, 233, 224), (226, 245, 244, 227), (239, 230, 229, 236), (230, 243, 245, 231), (235, 238, 237, 232), (242, 235, 234, 240), (238, 242, 241, 239), (243, 241, 240, 244), (96, 87, 102, 105), (60, 78, 72, 66), (51, 57, 222, 212), (207, 212, 222), (160, 36, 170, 173), (21, 27, 156, 159), (9, 15, 202, 205), (50, 97, 107, 58), (14, 103, 89, 4), (218, 204, 232, 237), (32, 91, 101, 40), (44, 46, 56, 34), (20, 85, 95, 25), (154, 164, 190, 187), (108, 118, 144, 141), (81, 52, 214, 217), (16, 73, 80, 83), (38, 71, 168, 171), (23, 77, 122, 125), (59, 11, 220, 223), (49, 41, 100, 98), (28, 31, 162, 165), (7, 19, 116, 119), (200, 82, 216, 209), (35, 55, 64, 37), (53, 64, 55), (70, 158, 177, 166), (76, 112, 131, 120), (117, 126, 136, 145), (129, 109, 140, 133), (128, 130, 132, 137), (143, 150, 152, 134), (135, 151, 138), (139, 153, 149, 146), (142, 147, 148), (163, 172, 182, 191), (175, 155, 186, 179), (174, 176, 178, 183), (189, 196, 198, 180), (181, 197, 184), (185, 199, 195, 192), (188, 193, 194), (208, 219, 236, 229), (203, 211, 224, 233), (210, 206, 228, 225), (227, 244, 240, 234), (226, 231, 245), (239, 241, 243, 230), (235, 242, 238), (93, 96, 99, 90), (96, 93, 84, 87), (48, 51, 54, 45), (51, 48, 57), (42, 160, 30, 39), (160, 42, 33, 36), (114, 21, 124, 127), (27, 114, 18, 24), (114, 27, 21), (6, 9, 12, 3), (0, 6, 110, 113), (6, 0, 15, 9), (204, 218, 10), (164, 154, 29), (118, 108, 8), (65, 81, 79, 62), (81, 65, 52), (73, 16, 2, 75), (68, 38, 63, 61), (38, 68, 71), (74, 23, 69, 67), (23, 74, 77), (13, 59, 106, 104), (59, 13, 11), (41, 49, 47, 43), (92, 28, 26, 94), (28, 92, 31), (86, 7, 5, 88), (7, 86, 19), (82, 200, 17), (158, 70, 22), (112, 76, 1), (126, 117, 115), (109, 129, 111), (130, 128, 123, 121), (172, 163, 161), (155, 175, 157), (176, 174, 169, 167), (219, 208, 221), (211, 203, 201), (206, 210, 215, 213)])
me_cube.polygons.foreach_set('use_smooth', [True] * 291)
_uv = me_cube.uv_layers.new(name='UVTex')
_uv.uv.foreach_set('vector', [0.5215, 0.7429, 0.4971, 0.7808, 0.4971, 0.6346, 0.5007, 0.09929, 0.5205, 0.1026, 0.4962, 0.2994, 0.5323, 0.192, 0.5323, 0.3888, 0.5079, 0.3888, 0.433, 0.418, 0.433, 0.2211, 0.4574, 0.418, 0.4459, 0.1031, 0.4748, 0.09978, 0.4702, 0.2999, 0.4718, 0.7864, 0.4475, 0.7485, 0.4718, 0.6402, 0.09731, 0.1031, 0.1217, 0.09978, 0.1217, 0.2999, 0.1749, 0.7429, 0.1506, 0.7808, 0.1506, 0.6346, 0.1469, 0.09929, 0.1713, 0.1026, 0.1469, 0.2994, 0.1857, 0.192, 0.1857, 0.3888, 0.1614, 0.3888, 0.2066, 0.1031, 0.2168, 0.09978, 0.2309, 0.2999, 0.3013, 0.5536, 0.3013, 0.6618, 0.2769, 0.5536, 0.2904, 0.7429, 0.2661, 0.7808, 0.2661, 0.6346, 0.24, 0.09929, 0.2785, 0.1026, 0.2541, 0.2994, 0.3013, 0.192, 0.3013, 0.3888, 0.2769, 0.3888, 0.3175, 0.418, 0.3175, 0.2211, 0.3419, 0.418, 0.3241, 0.1031, 0.339, 0.09978, 0.3485, 0.2999, 0.3563, 0.7864, 0.3319, 0.7485, 0.3563, 0.6402, 0.3175, 0.6779, 0.3175, 0.5696, 0.3419, 0.5696, 0.3629, 0.09929, 0.3967, 0.1026, 0.3724, 0.2994, 0.2777, 0.8539, 0.3264, 0.8539, 0.291, 0.8596, 0.3121, 0.7916, 0.3365, 0.8295, 0.2877, 0.8295, 0.1784, 0.8539, 0.2272, 0.8539, 0.2404, 0.8596, 0.1966, 0.7916, 0.2209, 0.8295, 0.1722, 0.8295, 0.4762, 0.8539, 0.525, 0.8539, 0.392, 0.8596, 0.5431, 0.7916, 0.5675, 0.8295, 0.5187, 0.8295, 0.377, 0.8539, 0.4257, 0.8539, 0.3415, 0.8596, 0.4276, 0.7916, 0.452, 0.8295, 0.4032, 0.8295, 0.1154, 0.03432, 0.09108, 0.0376, 0.08593, 0.03948, 0.06783, 0.03809, 0.048, 0.0348, 0.06268, 0.03997, 0.1923, 0.03432, 0.182, 0.0376, 0.1281, 0.03948, 0.1651, 0.03809, 0.1407, 0.0348, 0.1112, 0.03997, 0.3639, 0.03432, 0.349, 0.0376, 0.4413, 0.03948, 0.3231, 0.03809, 0.2846, 0.0348, 0.4154, 0.03997, 0.4854, 0.03432, 0.4565, 0.0376, 0.5001, 0.03948, 0.4244, 0.03809, 0.3905, 0.0348, 0.468, 0.03997, 0.5296, 0.5574, 0.5052, 0.5247, 0.5296, 0.5247, 0.5296, 0.6888, 0.5052, 0.5805, 0.5296, 0.6131, 0.1241, 0.4159, 0.1005, 0.2204, 0.1249, 0.4172, 0.08624, 0.4175, 0.08624, 0.2207, 0.1099, 0.4162, 0.1265, 0.6564, 0.1274, 0.7712, 0.1031, 0.7333, 0.1358, 0.5808, 0.1358, 0.727, 0.1349, 0.6122, 0.1355, 0.5189, 0.1345, 0.5502, 0.1347, 0.5176, 0.1157, 0.6143, 0.09224, 0.6913, 0.09224, 0.6156, 0.09846, 0.6847, 0.1098, 0.683, 0.1169, 0.612, 0.09175, 0.6137, 0.1149, 0.6678, 0.1149, 0.6243, 0.1283, 0.5533, 0.1281, 0.5967, 0.09471, 0.6225, 0.0947, 0.666, 0.08339, 0.595, 0.08339, 0.5515, 0.1112, 0.6055, 0.09979, 0.6072, 0.09465, 0.5362, 0.12, 0.5345, 0.1066, 0.6441, 0.1015, 0.678, 0.1015, 0.6454, 0.1024, 0.6935, 0.1075, 0.6596, 0.1075, 0.6922, 0.183, 0.5487, 0.1587, 0.5215, 0.183, 0.5215, 0.183, 0.6869, 0.1587, 0.5787, 0.183, 0.6058, 0.2311, 0.4189, 0.2128, 0.2215, 0.2372, 0.4183, 0.2, 0.4181, 0.2, 0.2213, 0.2183, 0.4187, 0.2336, 0.6507, 0.2398, 0.7691, 0.2154, 0.7312, 0.2495, 0.5797, 0.2495, 0.7258, 0.2433, 0.6074, 0.2468, 0.518, 0.2406, 0.5457, 0.2408, 0.5186, 0.2227, 0.6069, 0.2046, 0.6874, 0.2046, 0.6063, 0.2186, 0.6456, 0.2273, 0.6464, 0.2265, 0.5941, 0.207, 0.5933, 0.2312, 0.6346, 0.2312, 0.5984, 0.2353, 0.5461, 0.2351, 0.5824, 0.2157, 0.593, 0.2157, 0.6292, 0.2006, 0.577, 0.2006, 0.5407, 0.2284, 0.582, 0.2196, 0.5812, 0.2093, 0.529, 0.2289, 0.5298, 0.2269, 0.6113, 0.223, 0.6379, 0.223, 0.6107, 0.2237, 0.6511, 0.2276, 0.6245, 0.2275, 0.6517, 0.4357, 0.5903, 0.4601, 0.5597, 0.4357, 0.668, 0.4357, 0.5156, 0.4601, 0.5156, 0.4357, 0.5463, 0.3721, 0.5163, 0.3785, 0.5173, 0.3787, 0.5479, 0.3965, 0.6054, 0.4143, 0.6045, 0.4143, 0.6821, 0.3776, 0.6206, 0.371, 0.7353, 0.371, 0.5891, 0.4081, 0.7534, 0.3838, 0.7913, 0.3903, 0.6766, 0.3962, 0.4194, 0.4142, 0.2217, 0.4142, 0.4185, 0.3801, 0.4183, 0.4045, 0.2215, 0.3865, 0.4192, 0.3908, 0.661, 0.3992, 0.6598, 0.4097, 0.6036, 0.3906, 0.6048, 0.3878, 0.6024, 0.3879, 0.6433, 0.3842, 0.587, 0.384, 0.5462, 0.4029, 0.6456, 0.4029, 0.6048, 0.4181, 0.5486, 0.4181, 0.5894, 0.4001, 0.587, 0.3916, 0.5883, 0.3925, 0.532, 0.4117, 0.5308, 0.392, 0.617, 0.3957, 0.6161, 0.3957, 0.6467, 0.395, 0.6685, 0.3914, 0.6694, 0.3913, 0.6388, 0.5296, 0.6888, 0.5215, 0.7429, 0.4971, 0.6346, 0.5052, 0.5805, 0.4971, 0.7808, 0.4718, 0.7864, 0.4718, 0.6402, 0.4971, 0.6346, 0.5215, 0.7429, 0.5431, 0.7916, 0.5187, 0.8295, 0.4971, 0.7808, 0.4748, 0.09978, 0.5007, 0.09929, 0.4962, 0.2994, 0.4702, 0.2999, 0.5205, 0.1026, 0.5323, 0.192, 0.5079, 0.3888, 0.4962, 0.2994, 0.06783, 0.03809, 0.5205, 0.1026, 0.5007, 0.09929, 0.048, 0.0348, 0.5323, 0.3888, 0.5296, 0.5247, 0.5052, 0.5247, 0.5079, 0.3888, 0.5323, 0.192, 0.08624, 0.2207, 0.08624, 0.4175, 0.5323, 0.3888, 0.4357, 0.5156, 0.433, 0.418, 0.4574, 0.418, 0.4601, 0.5156, 0.433, 0.2211, 0.4459, 0.1031, 0.4702, 0.2999, 0.4574, 0.418, 0.4142, 0.2217, 0.433, 0.2211, 0.433, 0.418, 0.4142, 0.4185, 0.4459, 0.1031, 0.4565, 0.0376, 0.4854, 0.03432, 0.4748, 0.09978, 0.4475, 0.7485, 0.4357, 0.668, 0.4601, 0.5597, 0.4718, 0.6402, 0.4276, 0.7916, 0.4475, 0.7485, 0.4718, 0.7864, 0.452, 0.8295, 0.1005, 0.2204, 0.09731, 0.1031, 0.1217, 0.2999, 0.1249, 0.4172, 0.1217, 0.09978, 0.1469, 0.09929, 0.1469, 0.2994, 0.1217, 0.2999, 0.09731, 0.1031, 0.09108, 0.0376, 0.1154, 0.03432, 0.1217, 0.09978, 0.183, 0.6869, 0.1749, 0.7429, 0.1506, 0.6346, 0.1587, 0.5787, 0.1506, 0.7808, 0.1358, 0.727, 0.1358, 0.5808, 0.1506, 0.6346, 0.1749, 0.7429, 0.1966, 0.7916, 0.1722, 0.8295, 0.1506, 0.7808, 0.1713, 0.1026, 0.1857, 0.192, 0.1614, 0.3888, 0.1469, 0.2994, 0.1651, 0.03809, 0.1713, 0.1026, 0.1469, 0.09929, 0.1407, 0.0348, 0.1857, 0.3888, 0.183, 0.5215, 0.1587, 0.5215, 0.1614, 0.3888, 0.1857, 0.192, 0.2, 0.2213, 0.2, 0.4181, 0.1857, 0.3888, 0.2128, 0.2215, 0.2066, 0.1031, 0.2309, 0.2999, 0.2372, 0.4183, 0.2168, 0.09978, 0.24, 0.09929, 0.2541, 0.2994, 0.2309, 0.2999, 0.2066, 0.1031, 0.182, 0.0376, 0.1923, 0.03432, 0.2168, 0.09978, 0.3013, 0.3888, 0.3013, 0.5536, 0.2769, 0.5536, 0.2769, 0.3888, 0.3013, 0.6618, 0.2904, 0.7429, 0.2661, 0.6346, 0.2769, 0.5536, 0.3175, 0.6779, 0.3013, 0.6618, 0.3013, 0.5536, 0.3175, 0.5696, 0.2661, 0.7808, 0.2495, 0.7258, 0.2495, 0.5797, 0.2661, 0.6346, 0.2904, 0.7429, 0.3121, 0.7916, 0.2877, 0.8295, 0.2661, 0.7808, 0.2785, 0.1026, 0.3013, 0.192, 0.2769, 0.3888, 0.2541, 0.2994, 0.3231, 0.03809, 0.2785, 0.1026, 0.24, 0.09929, 0.2846, 0.0348, 0.3013, 0.192, 0.3175, 0.2211, 0.3175, 0.418, 0.3013, 0.3888, 0.3175, 0.5696, 0.3175, 0.418, 0.3419, 0.418, 0.3419, 0.5696, 0.3175, 0.2211, 0.3241, 0.1031, 0.3485, 0.2999, 0.3419, 0.418, 0.339, 0.09978, 0.3629, 0.09929, 0.3724, 0.2994, 0.3485, 0.2999, 0.3241, 0.1031, 0.349, 0.0376, 0.3639, 0.03432, 0.339, 0.09978, 0.371, 0.7353, 0.3563, 0.7864, 0.3563, 0.6402, 0.371, 0.5891, 0.3319, 0.7485, 0.3175, 0.6779, 0.3419, 0.5696, 0.3563, 0.6402, 0.3121, 0.7916, 0.3319, 0.7485, 0.3563, 0.7864, 0.3365, 0.8295, 0.3967, 0.1026, 0.4045, 0.2215, 0.3801, 0.4183, 0.3724, 0.2994, 0.4244, 0.03809, 0.3967, 0.1026, 0.3629, 0.09929, 0.3905, 0.0348, 0.2272, 0.8539, 0.2777, 0.8539, 0.291, 0.8596, 0.2404, 0.8596, 0.3264, 0.8539, 0.377, 0.8539, 0.3415, 0.8596, 0.291, 0.8596, 0.2777, 0.8539, 0.2877, 0.8295, 0.3365, 0.8295, 0.3264, 0.8539, 0.525, 0.8539, 0.1784, 0.8539, 0.2404, 0.8596, 0.392, 0.8596, 0.1784, 0.8539, 0.1722, 0.8295, 0.2209, 0.8295, 0.2272, 0.8539, 0.1966, 0.7916, 0.2154, 0.7312, 0.2398, 0.7691, 0.2209, 0.8295, 0.4257, 0.8539, 0.4762, 0.8539, 0.392, 0.8596, 0.3415, 0.8596, 0.5675, 0.8295, 0.525, 0.8539, 0.4762, 0.8539, 0.5187, 0.8295, 0.5431, 0.7916, 0.1031, 0.7333, 0.1274, 0.7712, 0.5675, 0.8295, 0.452, 0.8295, 0.4257, 0.8539, 0.377, 0.8539, 0.4032, 0.8295, 0.4081, 0.7534, 0.4276, 0.7916, 0.4032, 0.8295, 0.3838, 0.7913, 0.1407, 0.0348, 0.1154, 0.03432, 0.08593, 0.03948, 0.1112, 0.03997, 0.09108, 0.0376, 0.06783, 0.03809, 0.06268, 0.03997, 0.08593, 0.03948, 0.048, 0.0348, 0.4854, 0.03432, 0.5001, 0.03948, 0.06268, 0.03997, 0.2846, 0.0348, 0.1923, 0.03432, 0.1281, 0.03948, 0.4154, 0.03997, 0.182, 0.0376, 0.1651, 0.03809, 0.1112, 0.03997, 0.1281, 0.03948, 0.3905, 0.0348, 0.3639, 0.03432, 0.4413, 0.03948, 0.468, 0.03997, 0.349, 0.0376, 0.3231, 0.03809, 0.4154, 0.03997, 0.4413, 0.03948, 0.4565, 0.0376, 0.4244, 0.03809, 0.468, 0.03997, 0.5001, 0.03948, 0.08339, 0.595, 0.5296, 0.5574, 0.5296, 0.5247, 0.08339, 0.5515, 0.5296, 0.5574, 0.5296, 0.6131, 0.5052, 0.5805, 0.5052, 0.5247, 0.5296, 0.6131, 0.09224, 0.6156, 0.09224, 0.6913, 0.5296, 0.6888, 0.1347, 0.5176, 0.1241, 0.4159, 0.1249, 0.4172, 0.1355, 0.5189, 0.1241, 0.4159, 0.1099, 0.4162, 0.08624, 0.2207, 0.1005, 0.2204, 0.1099, 0.4162, 0.12, 0.5345, 0.09465, 0.5362, 0.08624, 0.4175, 0.1157, 0.6143, 0.1265, 0.6564, 0.1031, 0.7333, 0.09224, 0.6913, 0.1265, 0.6564, 0.1349, 0.6122, 0.1358, 0.727, 0.1274, 0.7712, 0.1349, 0.6122, 0.1345, 0.5502, 0.1355, 0.5189, 0.1358, 0.5808, 0.1345, 0.5502, 0.1281, 0.5967, 0.1283, 0.5533, 0.1347, 0.5176, 0.1169, 0.612, 0.1157, 0.6143, 0.09224, 0.6156, 0.09175, 0.6137, 0.0947, 0.666, 0.09846, 0.6847, 0.09175, 0.6137, 0.08339, 0.595, 0.1098, 0.683, 0.1149, 0.6678, 0.1281, 0.5967, 0.1169, 0.612, 0.1075, 0.6922, 0.1098, 0.683, 0.09846, 0.6847, 0.1024, 0.6935, 0.1149, 0.6243, 0.1112, 0.6055, 0.12, 0.5345, 0.1283, 0.5533, 0.1075, 0.6596, 0.1149, 0.6243, 0.1149, 0.6678, 0.1075, 0.6922, 0.09979, 0.6072, 0.09471, 0.6225, 0.08339, 0.5515, 0.09465, 0.5362, 0.09471, 0.6225, 0.1015, 0.6454, 0.1015, 0.678, 0.0947, 0.666, 0.1015, 0.6454, 0.09979, 0.6072, 0.1112, 0.6055, 0.1066, 0.6441, 0.1066, 0.6441, 0.1075, 0.6596, 0.1024, 0.6935, 0.1015, 0.678, 0.2006, 0.577, 0.183, 0.5487, 0.183, 0.5215, 0.2006, 0.5407, 0.183, 0.5487, 0.183, 0.6058, 0.1587, 0.5787, 0.1587, 0.5215, 0.183, 0.6058, 0.2046, 0.6063, 0.2046, 0.6874, 0.183, 0.6869, 0.2408, 0.5186, 0.2311, 0.4189, 0.2372, 0.4183, 0.2468, 0.518, 0.2311, 0.4189, 0.2183, 0.4187, 0.2, 0.2213, 0.2128, 0.2215, 0.2183, 0.4187, 0.2289, 0.5298, 0.2093, 0.529, 0.2, 0.4181, 0.2227, 0.6069, 0.2336, 0.6507, 0.2154, 0.7312, 0.2046, 0.6874, 0.2336, 0.6507, 0.2433, 0.6074, 0.2495, 0.7258, 0.2398, 0.7691, 0.2433, 0.6074, 0.2406, 0.5457, 0.2468, 0.518, 0.2495, 0.5797, 0.2406, 0.5457, 0.2351, 0.5824, 0.2353, 0.5461, 0.2408, 0.5186, 0.2265, 0.5941, 0.2227, 0.6069, 0.2046, 0.6063, 0.207, 0.5933, 0.2157, 0.6292, 0.2186, 0.6456, 0.207, 0.5933, 0.2006, 0.577, 0.2273, 0.6464, 0.2312, 0.6346, 0.2351, 0.5824, 0.2265, 0.5941, 0.2275, 0.6517, 0.2273, 0.6464, 0.2186, 0.6456, 0.2237, 0.6511, 0.2312, 0.5984, 0.2284, 0.582, 0.2289, 0.5298, 0.2353, 0.5461, 0.2276, 0.6245, 0.2312, 0.5984, 0.2312, 0.6346, 0.2275, 0.6517, 0.2196, 0.5812, 0.2157, 0.593, 0.2006, 0.5407, 0.2093, 0.529, 0.2157, 0.593, 0.223, 0.6107, 0.223, 0.6379, 0.2157, 0.6292, 0.223, 0.6107, 0.2196, 0.5812, 0.2284, 0.582, 0.2269, 0.6113, 0.2269, 0.6113, 0.2276, 0.6245, 0.2237, 0.6511, 0.223, 0.6379, 0.4143, 0.6045, 0.4357, 0.5903, 0.4357, 0.668, 0.4143, 0.6821, 0.4357, 0.5903, 0.4357, 0.5463, 0.4601, 0.5156, 0.4601, 0.5597, 0.4357, 0.5463, 0.4181, 0.5894, 0.4181, 0.5486, 0.4357, 0.5156, 0.3787, 0.5479, 0.3776, 0.6206, 0.371, 0.5891, 0.3721, 0.5163, 0.3842, 0.587, 0.3787, 0.5479, 0.3785, 0.5173, 0.384, 0.5462, 0.3865, 0.4192, 0.3785, 0.5173, 0.3721, 0.5163, 0.3801, 0.4183, 0.3903, 0.6766, 0.3965, 0.6054, 0.4143, 0.6821, 0.4081, 0.7534, 0.3965, 0.6054, 0.3906, 0.6048, 0.4097, 0.6036, 0.4143, 0.6045, 0.3776, 0.6206, 0.3903, 0.6766, 0.3838, 0.7913, 0.371, 0.7353, 0.3925, 0.532, 0.3962, 0.4194, 0.4142, 0.4185, 0.4117, 0.5308, 0.3962, 0.4194, 0.3865, 0.4192, 0.4045, 0.2215, 0.4142, 0.2217, 0.3879, 0.6433, 0.3908, 0.661, 0.3906, 0.6048, 0.3842, 0.587, 0.3992, 0.6598, 0.4029, 0.6456, 0.4181, 0.5894, 0.4097, 0.6036, 0.3908, 0.661, 0.3914, 0.6694, 0.395, 0.6685, 0.3992, 0.6598, 0.3916, 0.5883, 0.3878, 0.6024, 0.384, 0.5462, 0.3925, 0.532, 0.3878, 0.6024, 0.3913, 0.6388, 0.3914, 0.6694, 0.3879, 0.6433, 0.4029, 0.6048, 0.4001, 0.587, 0.4117, 0.5308, 0.4181, 0.5486, 0.3957, 0.6161, 0.4029, 0.6048, 0.4029, 0.6456, 0.3957, 0.6467, 0.4001, 0.587, 0.3957, 0.6161, 0.392, 0.617, 0.3916, 0.5883, 0.3913, 0.6388, 0.392, 0.617, 0.3957, 0.6467, 0.395, 0.6685, 0.4413, 0.03948, 0.06268, 0.03997, 0.5001, 0.03948, 0.468, 0.03997, 0.291, 0.8596, 0.3415, 0.8596, 0.392, 0.8596, 0.2404, 0.8596, 0.3563, 0.6402, 0.3724, 0.2994, 0.3801, 0.4183, 0.371, 0.5891, 0.3721, 0.5163, 0.371, 0.5891, 0.3801, 0.4183, 0.2372, 0.4183, 0.2661, 0.6346, 0.2495, 0.5797, 0.2468, 0.518, 0.1506, 0.6346, 0.1614, 0.3888, 0.1587, 0.5215, 0.1587, 0.5787, 0.4574, 0.418, 0.4718, 0.6402, 0.4601, 0.5597, 0.4601, 0.5156, 0.339, 0.09978, 0.3639, 0.03432, 0.3905, 0.0348, 0.3629, 0.09929, 0.4748, 0.09978, 0.4854, 0.03432, 0.048, 0.0348, 0.5007, 0.09929, 0.4142, 0.4185, 0.4357, 0.5156, 0.4181, 0.5486, 0.4117, 0.5308, 0.2168, 0.09978, 0.1923, 0.03432, 0.2846, 0.0348, 0.24, 0.09929, 0.3013, 0.3888, 0.3175, 0.418, 0.3175, 0.5696, 0.3013, 0.5536, 0.1217, 0.09978, 0.1154, 0.03432, 0.1407, 0.0348, 0.1469, 0.09929, 0.183, 0.5215, 0.2, 0.4181, 0.2093, 0.529, 0.2006, 0.5407, 0.5296, 0.5247, 0.08624, 0.4175, 0.09465, 0.5362, 0.08339, 0.5515, 0.4032, 0.8295, 0.3563, 0.7864, 0.371, 0.7353, 0.3838, 0.7913, 0.4718, 0.7864, 0.4762, 0.8539, 0.4257, 0.8539, 0.452, 0.8295, 0.2661, 0.7808, 0.2209, 0.8295, 0.2398, 0.7691, 0.2495, 0.7258, 0.1506, 0.7808, 0.5675, 0.8295, 0.1274, 0.7712, 0.1358, 0.727, 0.3967, 0.1026, 0.433, 0.2211, 0.4142, 0.2217, 0.4045, 0.2215, 0.3241, 0.1031, 0.2785, 0.1026, 0.3231, 0.03809, 0.349, 0.0376, 0.1857, 0.192, 0.2066, 0.1031, 0.2128, 0.2215, 0.2, 0.2213, 0.5323, 0.192, 0.09731, 0.1031, 0.1005, 0.2204, 0.08624, 0.2207, 0.4357, 0.668, 0.4276, 0.7916, 0.4081, 0.7534, 0.4143, 0.6821, 0.3013, 0.6618, 0.3175, 0.6779, 0.3121, 0.7916, 0.2904, 0.7429, 0.3319, 0.7485, 0.3121, 0.7916, 0.3175, 0.6779, 0.1966, 0.7916, 0.183, 0.6869, 0.2046, 0.6874, 0.2154, 0.7312, 0.5431, 0.7916, 0.5296, 0.6888, 0.09224, 0.6913, 0.1031, 0.7333, 0.1099, 0.4162, 0.1347, 0.5176, 0.1283, 0.5533, 0.12, 0.5345, 0.09224, 0.6156, 0.5296, 0.5574, 0.08339, 0.595, 0.09175, 0.6137, 0.1345, 0.5502, 0.1157, 0.6143, 0.1169, 0.612, 0.1281, 0.5967, 0.0947, 0.666, 0.1015, 0.678, 0.1024, 0.6935, 0.09846, 0.6847, 0.1098, 0.683, 0.1075, 0.6922, 0.1149, 0.6678, 0.1149, 0.6243, 0.1075, 0.6596, 0.1066, 0.6441, 0.1112, 0.6055, 0.09471, 0.6225, 0.09979, 0.6072, 0.1015, 0.6454, 0.2183, 0.4187, 0.2408, 0.5186, 0.2353, 0.5461, 0.2289, 0.5298, 0.2046, 0.6063, 0.183, 0.5487, 0.2006, 0.577, 0.207, 0.5933, 0.2406, 0.5457, 0.2227, 0.6069, 0.2265, 0.5941, 0.2351, 0.5824, 0.2157, 0.6292, 0.223, 0.6379, 0.2237, 0.6511, 0.2186, 0.6456, 0.2273, 0.6464, 0.2275, 0.6517, 0.2312, 0.6346, 0.2312, 0.5984, 0.2276, 0.6245, 0.2269, 0.6113, 0.2284, 0.582, 0.2157, 0.593, 0.2196, 0.5812, 0.223, 0.6107, 0.3785, 0.5173, 0.3962, 0.4194, 0.3925, 0.532, 0.384, 0.5462, 0.4357, 0.5463, 0.4143, 0.6045, 0.4097, 0.6036, 0.4181, 0.5894, 0.3965, 0.6054, 0.3787, 0.5479, 0.3842, 0.587, 0.3906, 0.6048, 0.3992, 0.6598, 0.395, 0.6685, 0.3957, 0.6467, 0.4029, 0.6456, 0.3908, 0.661, 0.3879, 0.6433, 0.3914, 0.6694, 0.3916, 0.5883, 0.392, 0.617, 0.3913, 0.6388, 0.3878, 0.6024, 0.4029, 0.6048, 0.3957, 0.6161, 0.4001, 0.587, 0.1112, 0.03997, 0.4413, 0.03948, 0.4154, 0.03997, 0.1281, 0.03948, 0.4413, 0.03948, 0.1112, 0.03997, 0.08593, 0.03948, 0.06268, 0.03997, 0.3485, 0.2999, 0.3563, 0.6402, 0.3419, 0.5696, 0.3419, 0.418, 0.3563, 0.6402, 0.3485, 0.2999, 0.3724, 0.2994, 0.2769, 0.3888, 0.2372, 0.4183, 0.2309, 0.2999, 0.2541, 0.2994, 0.2372, 0.4183, 0.2769, 0.3888, 0.2769, 0.5536, 0.2661, 0.6346, 0.1249, 0.4172, 0.1506, 0.6346, 0.1358, 0.5808, 0.1355, 0.5189, 0.1614, 0.3888, 0.1249, 0.4172, 0.1217, 0.2999, 0.1469, 0.2994, 0.1249, 0.4172, 0.1614, 0.3888, 0.1506, 0.6346, 0.5079, 0.3888, 0.4574, 0.418, 0.4702, 0.2999, 0.4962, 0.2994, 0.4971, 0.6346, 0.5079, 0.3888, 0.5052, 0.5247, 0.5052, 0.5805, 0.5079, 0.3888, 0.4971, 0.6346, 0.4718, 0.6402, 0.4574, 0.418, 0.4357, 0.5156, 0.4142, 0.4185, 0.433, 0.418, 0.2, 0.4181, 0.183, 0.5215, 0.1857, 0.3888, 0.08624, 0.4175, 0.5296, 0.5247, 0.5323, 0.3888, 0.3365, 0.8295, 0.4032, 0.8295, 0.377, 0.8539, 0.3264, 0.8539, 0.4032, 0.8295, 0.3365, 0.8295, 0.3563, 0.7864, 0.4762, 0.8539, 0.4718, 0.7864, 0.4971, 0.7808, 0.5187, 0.8295, 0.2272, 0.8539, 0.2661, 0.7808, 0.2877, 0.8295, 0.2777, 0.8539, 0.2661, 0.7808, 0.2272, 0.8539, 0.2209, 0.8295, 0.525, 0.8539, 0.1506, 0.7808, 0.1722, 0.8295, 0.1784, 0.8539, 0.1506, 0.7808, 0.525, 0.8539, 0.5675, 0.8295, 0.4459, 0.1031, 0.3967, 0.1026, 0.4244, 0.03809, 0.4565, 0.0376, 0.3967, 0.1026, 0.4459, 0.1031, 0.433, 0.2211, 0.2785, 0.1026, 0.3241, 0.1031, 0.3175, 0.2211, 0.3013, 0.192, 0.182, 0.0376, 0.1857, 0.192, 0.1713, 0.1026, 0.1651, 0.03809, 0.1857, 0.192, 0.182, 0.0376, 0.2066, 0.1031, 0.09108, 0.0376, 0.5323, 0.192, 0.5205, 0.1026, 0.06783, 0.03809, 0.5323, 0.192, 0.09108, 0.0376, 0.09731, 0.1031, 0.4276, 0.7916, 0.4357, 0.668, 0.4475, 0.7485, 0.183, 0.6869, 0.1966, 0.7916, 0.1749, 0.7429, 0.5296, 0.6888, 0.5431, 0.7916, 0.5215, 0.7429, 0.1347, 0.5176, 0.1099, 0.4162, 0.1241, 0.4159, 0.5296, 0.5574, 0.09224, 0.6156, 0.5296, 0.6131, 0.1157, 0.6143, 0.1345, 0.5502, 0.1349, 0.6122, 0.1265, 0.6564, 0.2408, 0.5186, 0.2183, 0.4187, 0.2311, 0.4189, 0.183, 0.5487, 0.2046, 0.6063, 0.183, 0.6058, 0.2227, 0.6069, 0.2406, 0.5457, 0.2433, 0.6074, 0.2336, 0.6507, 0.3962, 0.4194, 0.3785, 0.5173, 0.3865, 0.4192, 0.4143, 0.6045, 0.4357, 0.5463, 0.4357, 0.5903, 0.3787, 0.5479, 0.3965, 0.6054, 0.3903, 0.6766, 0.3776, 0.6206])
_uv.active_render = True
_uv = me_cube.uv_layers.new(name='UVTex.000')
_uv.uv.foreach_set('vector', [0.0, 0.0, 0.0, 0.0, 0.0, 0.0, 0.0, 0.0, 0.0, 0.0, 0.0, 0.0, 0.0, 0.0, 0.0, 0.0, 0.0, 0.0, 0.0, 0.0, 0.0, 0.0, 0.0, 0.0, 0.0, 0.0, 0.0, 0.0, 0.0, 0.0, 0.0, 0.0, 0.0, 0.0, 0.0, 0.0, 0.0, 0.0, 0.0, 0.0, 0.0, 0.0, 0.0, 0.0, 0.0, 0.0, 0.0, 0.0, 0.0, 0.0, 0.0, 0.0, 0.0, 0.0, 0.0, 0.0, 0.0, 0.0, 0.0, 0.0, 0.0, 0.0, 0.0, 0.0, 0.0, 0.0, 0.0, 0.0, 0.0, 0.0, 0.0, 0.0, 0.0, 0.0, 0.0, 0.0, 0.0, 0.0, 0.0, 0.0, 0.0, 0.0, 0.0, 0.0, 0.0, 0.0, 0.0, 0.0, 0.0, 0.0, 0.0, 0.0, 0.0, 0.0, 0.0, 0.0, 0.0, 0.0, 0.0, 0.0, 0.0, 0.0, 0.0, 0.0, 0.0, 0.0, 0.0, 0.0, 0.0, 0.0, 0.0, 0.0, 0.0, 0.0, 0.0, 0.0, 0.0, 0.0, 0.0, 0.0, 0.0, 0.0, 0.0, 0.0, 0.0, 0.0, 0.0, 0.0, 0.0, 0.0, 0.0, 0.0, 0.0, 0.0, 0.0, 0.0, 0.0, 0.0, 0.0, 0.0, 0.0, 0.0, 0.0, 0.0, 0.0, 0.0, 0.0, 0.0, 0.0, 0.0, 0.0, 0.0, 0.0, 0.0, 0.0, 0.0, 0.0, 0.0, 0.0, 0.0, 0.0, 0.0, 0.0, 0.0, 0.0, 0.0, 0.0, 0.0, 0.0, 0.0, 0.0, 0.0, 0.0, 0.0, 0.0, 0.0, 0.0, 0.0, 0.0, 0.0, 0.0, 0.0, 0.0, 0.0, 0.0, 0.0, 0.0, 0.0, 0.0, 0.0, 0.0, 0.0, 0.0, 0.0, 0.0, 0.0, 0.0, 0.0, 0.0, 0.0, 0.0, 0.0, 0.0, 0.0, 0.0, 0.0, 0.0, 0.0, 0.0, 0.0, 0.0, 0.0, 0.0, 0.0, 0.0, 0.0, 0.0, 0.0, 0.0, 0.0, 0.0, 0.0, 0.0, 0.0, 0.0, 0.0, 0.0, 0.0, 0.0, 0.0, 0.0, 0.0, 0.0, 0.0, 0.0, 0.0, 0.0, 0.0, 0.0, 0.0, 0.0, 0.0, 0.0, 0.0, 0.0, 0.0, 0.0, 0.0, 0.0, 0.0, 0.0, 0.0, 0.0, 0.0, 0.0, 0.0, 0.0, 0.0, 0.0, 0.0, 0.0, 0.0, 0.0, 0.0, 0.0, 0.0, 0.0, 0.0, 0.0, 0.0, 0.0, 0.0, 0.0, 0.0, 0.0, 0.0, 0.0, 0.0, 0.0, 0.0, 0.0, 0.0, 0.0, 0.0, 0.0, 0.0, 0.0, 0.0, 0.0, 0.0, 0.0, 0.0, 0.0, 0.0, 0.0, 0.0, 0.0, 0.0, 0.0, 0.0, 0.0, 0.0, 0.0, 0.0, 0.0, 0.0, 0.0, 0.0, 0.0, 0.0, 0.0, 0.0, 0.0, 0.0, 0.0, 0.0, 0.0, 0.0, 0.0, 0.0, 0.0, 0.0, 0.0, 0.0, 0.0, 0.0, 0.0, 0.0, 0.0, 0.0, 0.0, 0.0, 0.0, 0.0, 0.0, 0.0, 0.0, 0.0, 0.0, 0.0, 0.0, 0.0, 0.0, 0.0, 0.0, 0.0, 0.0, 0.0, 0.0, 0.0, 0.0, 0.0, 0.0, 0.0, 0.0, 0.0, 0.0, 0.0, 0.0, 0.0, 0.0, 0.0, 0.0, 0.0, 0.0, 0.0, 0.0, 0.0, 0.0, 0.0, 0.0, 0.0, 0.0, 0.0, 0.0, 0.0, 0.0, 0.0, 0.0, 0.0, 0.0, 0.0, 0.0, 0.0, 0.0, 0.0, 0.0, 0.0, 0.0, 0.0, 0.0, 0.0, 0.0, 0.0, 0.0, 0.0, 0.0, 0.0, 0.0, 0.0, 0.0, 0.0, 0.0, 0.0, 0.0, 0.0, 0.0, 0.0, 0.0, 0.0, 0.0, 0.0, 0.0, 0.0, 0.0, 0.0, 0.0, 0.0, 0.0, 0.0, 0.0, 0.0, 0.0, 0.0, 0.0, 0.0, 0.0, 0.0, 0.0, 0.0, 0.0, 0.0, 0.0, 0.0, 0.0, 0.0, 0.0, 0.0, 0.0, 0.0, 0.0, 0.0, 0.0, 0.0, 0.0, 0.0, 0.0, 0.0, 0.0, 0.0, 0.0, 0.0, 0.0, 0.0, 0.0, 0.0, 0.0, 0.0, 0.0, 0.0, 0.0, 0.0, 0.0, 0.0, 0.0, 0.0, 0.0, 0.0, 0.0, 0.0, 0.0, 0.0, 0.0, 0.0, 0.0, 0.0, 0.0, 0.0, 0.0, 0.0, 0.0, 0.0, 0.0, 0.0, 0.0, 0.0, 0.0, 0.0, 0.0, 0.0, 0.0, 0.0, 0.0, 0.0, 0.0, 0.0, 0.0, 0.0, 0.0, 0.0, 0.0, 0.0, 0.0, 0.0, 0.0, 0.0, 0.0, 0.0, 0.0, 0.0, 0.0, 0.0, 0.0, 0.0, 0.0, 0.0, 0.0, 0.0, 0.0, 0.0, 0.0, 0.0, 0.0, 0.0, 0.0, 0.0, 0.0, 0.0, 0.0, 0.0, 0.0, 0.0, 0.0, 0.0, 0.0, 0.0, 0.0, 0.0, 0.0, 0.0, 0.0, 0.0, 0.0, 0.0, 0.0, 0.0, 0.0, 0.0, 0.0, 0.0, 0.0, 0.0, 0.0, 0.0, 0.0, 0.0, 0.0, 0.0, 0.0, 0.0, 0.0, 0.0, 0.0, 0.0, 0.0, 0.0, 0.0, 0.0, 0.0, 0.0, 0.0, 0.0, 0.0, 0.0, 0.0, 0.0, 0.0, 0.0, 0.0, 0.0, 0.0, 0.0, 0.0, 0.0, 0.0, 0.0, 0.0, 0.0, 0.0, 0.0, 0.0, 0.0, 0.0, 0.0, 0.0, 0.0, 0.0, 0.0, 0.0, 0.0, 0.0, 0.0, 0.0, 0.0, 0.0, 0.0, 0.0, 0.0, 0.0, 0.0, 0.0, 0.0, 0.0, 0.0, 0.0, 0.0, 0.0, 0.0, 0.0, 0.0, 0.0, 0.0, 0.0, 0.0, 0.0, 0.0, 0.0, 0.0, 0.0, 0.0, 0.0, 0.0, 0.0, 0.0, 0.0, 0.0, 0.0, 0.0, 0.0, 0.0, 0.0, 0.0, 0.0, 0.0, 0.0, 0.0, 0.0, 0.0, 0.0, 0.0, 0.0, 0.0, 0.0, 0.0, 0.0, 0.0, 0.0, 0.0, 0.0, 0.0, 0.0, 0.0, 0.0, 0.0, 0.0, 0.0, 0.0, 0.0, 0.0, 0.0, 0.0, 0.0, 0.0, 0.0, 0.0, 0.0, 0.0, 0.0, 0.0, 0.0, 0.0, 0.0, 0.0, 0.0, 0.0, 0.0, 0.0, 0.0, 0.0, 0.0, 0.0, 0.0, 0.0, 0.0, 0.0, 0.0, 0.0, 0.0, 0.0, 0.0, 0.0, 0.0, 0.0, 0.0, 0.0, 0.0, 0.0, 0.0, 0.0, 0.0, 0.0, 0.0, 0.0, 0.0, 0.0, 0.0, 0.0, 0.0, 0.0, 0.0, 0.0, 0.0, 0.0, 0.0, 0.0, 0.0, 0.0, 0.0, 0.0, 0.0, 0.0, 0.0, 0.0, 0.0, 0.0, 0.0, 0.0, 0.0, 0.0, 0.0, 0.0, 0.0, 0.0, 0.0, 0.0, 0.0, 0.0, 0.0, 0.0, 0.0, 0.0, 0.0, 0.0, 0.0, 0.0, 0.0, 0.0, 0.0, 0.0, 0.0, 0.0, 0.0, 0.0, 0.0, 0.0, 0.0, 0.0, 0.0, 0.0, 0.0, 0.0, 0.0, 0.0, 0.0, 0.0, 0.0, 0.0, 0.0, 0.0, 0.0, 0.0, 0.0, 0.0, 0.0, 0.0, 0.0, 0.0, 0.0, 0.0, 0.0, 0.0, 0.0, 0.0, 0.0, 0.0, 0.0, 0.0, 0.0, 0.0, 0.0, 0.0, 0.0, 0.0, 0.0, 0.0, 0.0, 0.0, 0.0, 0.0, 0.0, 0.0, 0.0, 0.0, 0.0, 0.0, 0.0, 0.0, 0.0, 0.0, 0.0, 0.0, 0.0, 0.0, 0.0, 0.0, 0.0, 0.0, 0.0, 0.0, 0.0, 0.0, 0.0, 0.0, 0.0, 0.0, 0.0, 0.0, 0.0, 0.0, 0.0, 0.0, 0.0, 0.0, 0.0, 0.0, 0.0, 0.0, 0.0, 0.0, 0.0, 0.0, 0.0, 0.0, 0.0, 0.0, 0.0, 0.0, 0.0, 0.0, 0.0, 0.0, 0.0, 0.0, 0.0, 0.0, 0.0, 0.0, 0.0, 0.0, 0.0, 0.0, 0.0, 0.0, 0.0, 0.0, 0.0, 0.0, 0.0, 0.0, 0.0, 0.0, 0.0, 0.0, 0.0, 0.0, 0.0, 0.0, 0.0, 0.0, 0.0, 0.0, 0.0, 0.0, 0.0, 0.0, 0.0, 0.0, 0.0, 0.0, 0.0, 0.0, 0.0, 0.0, 0.0, 0.0, 0.0, 0.0, 0.0, 0.0, 0.0, 0.0, 0.0, 0.0, 0.0, 0.0, 0.0, 0.0, 0.0, 0.0, 0.0, 0.0, 0.0, 0.0, 0.0, 0.0, 0.0, 0.0, 0.0, 0.0, 0.0, 0.0, 0.0, 0.0, 0.0, 0.0, 0.0, 0.0, 0.0, 0.0, 0.0, 0.0, 0.0, 0.0, 0.0, 0.0, 0.0, 0.0, 0.0, 0.0, 0.0, 0.0, 0.0, 0.0, 0.0, 0.0, 0.0, 0.0, 0.0, 0.0, 0.0, 0.0, 0.0, 0.0, 0.0, 0.0, 0.0, 0.0, 0.0, 0.0, 0.0, 0.0, 0.0, 0.0, 0.0, 0.0, 0.0, 0.0, 0.0, 0.0, 0.0, 0.0, 0.0, 0.0, 0.0, 0.0, 0.0, 0.0, 0.0, 0.0, 0.0, 0.0, 0.0, 0.0, 0.0, 0.0, 0.0, 0.0, 0.0, 0.0, 0.0, 0.0, 0.0, 0.0, 0.0, 0.0, 0.0, 0.0, 0.0, 0.0, 0.0, 0.0, 0.0, 0.0, 0.0, 0.0, 0.0, 0.0, 0.0, 0.0, 0.0, 0.0, 0.0, 0.0, 0.0, 0.0, 0.0, 0.0, 0.0, 0.0, 0.0, 0.0, 0.0, 0.0, 0.0, 0.0, 0.0, 0.0, 0.0, 0.0, 0.0, 0.0, 0.0, 0.0, 0.0, 0.0, 0.0, 0.0, 0.0, 0.0, 0.0, 0.0, 0.0, 0.0, 0.0, 0.0, 0.0, 0.0, 0.0, 0.0, 0.0, 0.0, 0.0, 0.0, 0.0, 0.0, 0.0, 0.0, 0.0, 0.0, 0.0, 0.0, 0.0, 0.0, 0.0, 0.0, 0.0, 0.0, 0.0, 0.0, 0.0, 0.0, 0.0, 0.0, 0.0, 0.0, 0.0, 0.0, 0.0, 0.0, 0.0, 0.0, 0.0, 0.0, 0.0, 0.0, 0.0, 0.0, 0.0, 0.0, 0.0, 0.0, 0.0, 0.0, 0.0, 0.0, 0.0, 0.0, 0.0, 0.0, 0.0, 0.0, 0.0, 0.0, 0.0, 0.0, 0.0, 0.0, 0.0, 0.0, 0.0, 0.0, 0.0, 0.0, 0.0, 0.0, 0.0, 0.0, 0.0, 0.0, 0.0, 0.0, 0.0, 0.0, 0.0, 0.0, 0.0, 0.0, 0.0, 0.0, 0.0, 0.0, 0.0, 0.0, 0.0, 0.0, 0.0, 0.0, 0.0, 0.0, 0.0, 0.0, 0.0, 0.0, 0.0, 0.0, 0.0, 0.0, 0.0, 0.0, 0.0, 0.0, 0.0, 0.0, 0.0, 0.0, 0.0, 0.0, 0.0, 0.0, 0.0, 0.0, 0.0, 0.0, 0.0, 0.0, 0.0, 0.0, 0.0, 0.0, 0.0, 0.0, 0.0, 0.0, 0.0, 0.0, 0.0, 0.0, 0.0, 0.0, 0.0, 0.0, 0.0, 0.0, 0.0, 0.0, 0.0, 0.0, 0.0, 0.0, 0.0, 0.0, 0.0, 0.0, 0.0, 0.0, 0.0, 0.0, 0.0, 0.0, 0.0, 0.0, 0.0, 0.0, 0.0, 0.0, 0.0, 0.0, 0.0, 0.0, 0.0, 0.0, 0.0, 0.0, 0.0, 0.0, 0.0, 0.0, 0.0, 0.0, 0.0, 0.0, 0.0, 0.0, 0.0, 0.0, 0.0, 0.0, 0.0, 0.0, 0.0, 0.0, 0.0, 0.0, 0.0, 0.0, 0.0, 0.0, 0.0, 0.0, 0.0, 0.0, 0.0, 0.0, 0.0, 0.0, 0.0, 0.0, 0.0, 0.0, 0.0, 0.0, 0.0, 0.0, 0.0, 0.0, 0.0, 0.0, 0.0, 0.0, 0.0, 0.0, 0.0, 0.0, 0.0, 0.0, 0.0, 0.0, 0.0, 0.0, 0.0, 0.0, 0.0, 0.0, 0.0, 0.0, 0.0, 0.0, 0.0, 0.0, 0.0, 0.0, 0.0, 0.0, 0.0, 0.0, 0.0, 0.0, 0.0, 0.0, 0.0, 0.0, 0.0, 0.0, 0.0, 0.0, 0.0, 0.0, 0.0, 0.0, 0.0, 0.0, 0.0, 0.0, 0.0, 0.0, 0.0, 0.0, 0.0, 0.0, 0.0, 0.0, 0.0, 0.0, 0.0, 0.0, 0.0, 0.0, 0.0, 0.0, 0.0, 0.0, 0.0, 0.0, 0.0, 0.0, 0.0, 0.0, 0.0, 0.0, 0.0, 0.0, 0.0, 0.0, 0.0, 0.0, 0.0, 0.0, 0.0, 0.0, 0.0, 0.0, 0.0, 0.0, 0.0, 0.0, 0.0, 0.0, 0.0, 0.0, 0.0, 0.0, 0.0, 0.0, 0.0, 0.0, 0.0, 0.0, 0.0, 0.0, 0.0, 0.0, 0.0, 0.0, 0.0, 0.0, 0.0, 0.0, 0.0, 0.0, 0.0, 0.0, 0.0, 0.0, 0.0, 0.0, 0.0, 0.0, 0.0, 0.0, 0.0, 0.0, 0.0, 0.0, 0.0, 0.0, 0.0, 0.0, 0.0, 0.0, 0.0, 0.0, 0.0, 0.0, 0.0, 0.0, 0.0, 0.0, 0.0, 0.0, 0.0, 0.0, 0.0, 0.0, 0.0, 0.0, 0.0, 0.0, 0.0, 0.0, 0.0, 0.0, 0.0, 0.0, 0.0, 0.0, 0.0, 0.0, 0.0, 0.0, 0.0, 0.0, 0.0, 0.0, 0.0, 0.0, 0.0, 0.0, 0.0, 0.0, 0.0, 0.0, 0.0, 0.0, 0.0, 0.0, 0.0, 0.0, 0.0, 0.0, 0.0, 0.0, 0.0, 0.0, 0.0, 0.0, 0.0, 0.0, 0.0, 0.0, 0.0, 0.0, 0.0, 0.0, 0.0, 0.0, 0.0, 0.0, 0.0, 0.0, 0.0, 0.0, 0.0, 0.0, 0.0, 0.0, 0.0, 0.0, 0.0, 0.0, 0.0, 0.0, 0.0, 0.0, 0.0, 0.0, 0.0, 0.0, 0.0, 0.0, 0.0, 0.0, 0.0, 0.0, 0.0, 0.0, 0.0, 0.0, 0.0, 0.0, 0.0, 0.0, 0.0, 0.0, 0.0, 0.0, 0.0, 0.0, 0.0, 0.0, 0.0, 0.0, 0.0, 0.0, 0.0, 0.0, 0.0, 0.0, 0.0, 0.0, 0.0, 0.0, 0.0, 0.0, 0.0, 0.0, 0.0, 0.0, 0.0, 0.0, 0.0, 0.0, 0.0, 0.0, 0.0, 0.0, 0.0, 0.0, 0.0, 0.0, 0.0, 0.0, 0.0, 0.0, 0.0, 0.0, 0.0, 0.0, 0.0, 0.0, 0.0, 0.0, 0.0, 0.0, 0.0, 0.0, 0.0, 0.0, 0.0, 0.0, 0.0, 0.0, 0.0, 0.0, 0.0, 0.0, 0.0, 0.0, 0.0, 0.0, 0.0, 0.0, 0.0, 0.0, 0.0, 0.0, 0.0, 0.0, 0.0, 0.0, 0.0, 0.0, 0.0, 0.0, 0.0, 0.0, 0.0, 0.0, 0.0, 0.0, 0.0, 0.0, 0.0, 0.0, 0.0, 0.0, 0.0, 0.0, 0.0, 0.0, 0.0, 0.0, 0.0, 0.0, 0.0, 0.0, 0.0, 0.0, 0.0, 0.0, 0.0, 0.0, 0.0, 0.0, 0.0, 0.0, 0.0, 0.0, 0.0, 0.0, 0.0, 0.0, 0.0, 0.0, 0.0, 0.0, 0.0, 0.0, 0.0, 0.0, 0.0, 0.0, 0.0, 0.0, 0.0, 0.0, 0.0, 0.0, 0.0, 0.0, 0.0, 0.0, 0.0, 0.0, 0.0, 0.0, 0.0, 0.0, 0.0, 0.0, 0.0, 0.0, 0.0, 0.0, 0.0, 0.0, 0.0, 0.0, 0.0, 0.0, 0.0, 0.0, 0.0, 0.0, 0.0, 0.0, 0.0, 0.0, 0.0, 0.0, 0.0, 0.0, 0.0, 0.0, 0.0, 0.0, 0.0, 0.0, 0.0, 0.0, 0.0, 0.0, 0.0, 0.0, 0.0, 0.0, 0.0, 0.0, 0.0, 0.0, 0.0, 0.0, 0.0, 0.0, 0.0, 0.0, 0.0, 0.0, 0.0, 0.0, 0.0, 0.0, 0.0, 0.0, 0.0, 0.0, 0.0, 0.0, 0.0, 0.0, 0.0, 0.0, 0.0, 0.0, 0.0, 0.0, 0.0, 0.0, 0.0, 0.0, 0.0, 0.0, 0.0, 0.0, 0.0, 0.0, 0.0, 0.0, 0.0, 0.0, 0.0, 0.0, 0.0, 0.0, 0.0, 0.0, 0.0, 0.0, 0.0, 0.0, 0.0, 0.0, 0.0, 0.0, 0.0, 0.0, 0.0, 0.0, 0.0, 0.0, 0.0, 0.0, 0.0, 0.0, 0.0, 0.0, 0.0, 0.0, 0.0, 0.0, 0.0, 0.0, 0.0, 0.0, 0.0, 0.0, 0.0, 0.0, 0.0, 0.0, 0.0, 0.0, 0.0, 0.0, 0.0, 0.0, 0.0, 0.0, 0.0, 0.0, 0.0, 0.0, 0.0, 0.0, 0.0, 0.0, 0.0, 0.0, 0.0, 0.0, 0.0, 0.0, 0.0, 0.0, 0.0, 0.0, 0.0, 0.0, 0.0, 0.0, 0.0, 0.0, 0.0, 0.0, 0.0, 0.0, 0.0, 0.0, 0.0, 0.0, 0.0, 0.0, 0.0, 0.0, 0.0, 0.0, 0.0, 0.0, 0.0, 0.0, 0.0, 0.0, 0.0, 0.0, 0.0, 0.0, 0.0, 0.0, 0.0, 0.0, 0.0, 0.0, 0.0, 0.0, 0.0, 0.0, 0.0, 0.0, 0.0, 0.0, 0.0, 0.0, 0.0, 0.0, 0.0, 0.0, 0.0, 0.0, 0.0, 0.0, 0.0, 0.0, 0.0, 0.0, 0.0, 0.0, 0.0, 0.0, 0.0, 0.0, 0.0, 0.0, 0.0, 0.0, 0.0, 0.0, 0.0, 0.0, 0.0, 0.0, 0.0, 0.0, 0.0, 0.0, 0.0, 0.0, 0.0, 0.0, 0.0, 0.0, 0.0, 0.0, 0.0, 0.0, 0.0, 0.0, 0.0, 0.0, 0.0, 0.0, 0.0, 0.0, 0.0, 0.0, 0.0, 0.0, 0.0, 0.0, 0.0, 0.0, 0.0, 0.0, 0.0, 0.0, 0.0, 0.0, 0.0, 0.0, 0.0, 0.0, 0.0, 0.0, 0.0, 0.0, 0.0, 0.0, 0.0, 0.0, 0.0, 0.0, 0.0, 0.0, 0.0, 0.0, 0.0, 0.0, 0.0, 0.0, 0.0, 0.0, 0.0, 0.0, 0.0, 0.0, 0.0, 0.0, 0.0, 0.0, 0.0, 0.0, 0.0, 0.0, 0.0, 0.0, 0.0, 0.0, 0.0, 0.0, 0.0, 0.0, 0.0, 0.0, 0.0, 0.0, 0.0, 0.0, 0.0, 0.0, 0.0, 0.0, 0.0, 0.0, 0.0, 0.0, 0.0, 0.0, 0.0, 0.0, 0.0, 0.0, 0.0, 0.0, 0.0, 0.0, 0.0, 0.0, 0.0, 0.0, 0.0, 0.0, 0.0, 0.0, 0.0, 0.0, 0.0, 0.0, 0.0, 0.0, 0.0, 0.0, 0.0, 0.0, 0.0, 0.0, 0.0, 0.0, 0.0, 0.0, 0.0, 0.0, 0.0, 0.0, 0.0, 0.0, 0.0, 0.0, 0.0, 0.0, 0.0, 0.0, 0.0, 0.0, 0.0, 0.0, 0.0, 0.0, 0.0, 0.0, 0.0, 0.0, 0.0, 0.0, 0.0, 0.0, 0.0, 0.0, 0.0, 0.0, 0.0, 0.0, 0.0, 0.0, 0.0, 0.0, 0.0, 0.0, 0.0, 0.0, 0.0, 0.0, 0.0, 0.0, 0.0, 0.0, 0.0, 0.0, 0.0, 0.0, 0.0, 0.0, 0.0, 0.0, 0.0, 0.0, 0.0, 0.0, 0.0, 0.0, 0.0, 0.0, 0.0, 0.0, 0.0, 0.0, 0.0, 0.0, 0.0, 0.0, 0.0, 0.0, 0.0, 0.0, 0.0, 0.0, 0.0, 0.0, 0.0, 0.0, 0.0, 0.0, 0.0, 0.0, 0.0, 0.0, 0.0, 0.0, 0.0, 0.0, 0.0, 0.0, 0.0, 0.0, 0.0, 0.0, 0.0, 0.0, 0.0, 0.0, 0.0, 0.0, 0.0, 0.0, 0.0, 0.0, 0.0, 0.0, 0.0, 0.0, 0.0, 0.0, 0.0, 0.0, 0.0, 0.0, 0.0, 0.0, 0.0, 0.0, 0.0, 0.0, 0.0, 0.0, 0.0, 0.0, 0.0, 0.0, 0.0, 0.0, 0.0, 0.0, 0.0, 0.0, 0.0, 0.0, 0.0, 0.0, 0.0, 0.0, 0.0, 0.0, 0.0])
me_cube.materials.append(mat_material)
me_cube.use_remesh_preserve_volume = False
me_cube.use_remesh_preserve_attributes = False
me_cube.use_mirror_vertex_groups = False
me_cube.update()

# ---- objects
ob_cube_004 = bpy.data.objects.new('Cube.004', me_cube_005)
ob_cube_003 = bpy.data.objects.new('Cube.003', me_cube_004)
ob_cube_002 = bpy.data.objects.new('Cube.002', me_cube_002)
ob_cube_001 = bpy.data.objects.new('Cube.001', me_cube_001)
ob_cube = bpy.data.objects.new('Cube', me_cube)
ob_lamp = bpy.data.objects.new('Lamp', light_lamp)
ob_camera = bpy.data.objects.new('Camera', cam_camera)

# ---- transforms, parenting, visibility, modifiers, constraints
ob_cube_004.location = (2.895, 1.327, -0.6351)
ob_cube_004.scale = (0.5926, 0.5926, 0.5926)
ob_cube_004.lineart.crease_threshold = 0.0
ob_cube_003.location = (1.059, -0.4823, -0.6184)
ob_cube_003.scale = (0.5926, 0.5926, 0.5926)
ob_cube_003.lineart.crease_threshold = 0.0
ob_cube_002.location = (0.2775, 1.557, -0.5698)
ob_cube_002.scale = (0.5926, 0.5926, 0.5926)
ob_cube_002.lineart.crease_threshold = 0.0
ob_cube_001.location = (0.5643, -0.06014, 2.947)
ob_cube_001.scale = (0.3562, 0.3562, 0.3562)
ob_cube_001.lineart.crease_threshold = 0.0
ob_cube.location = (0.6104, -0.07398, 0.6913)
ob_cube.scale = (0.7125, 0.7125, 0.7125)
ob_cube.lock_rotations_4d = False
ob_cube.empty_display_type = 'ARROWS'
ob_cube.lineart.crease_threshold = 0.0
ob_lamp.location = (3.515, 0.6424, 4.185)
ob_lamp.rotation_euler = (0.6503, 0.05522, 1.866)
ob_lamp.scale = (0.7125, 0.7125, 0.7125)
ob_lamp.lock_rotations_4d = False
ob_lamp.empty_display_type = 'ARROWS'
ob_lamp.color = (0.0, 0.0, 0.0, 0.0)
ob_lamp.lineart.crease_threshold = 0.0
ob_camera.location = (5.941, -4.711, 3.786)
ob_camera.rotation_euler = (1.109, 0.01082, 0.8149)
ob_camera.scale = (0.7125, 0.7125, 0.7125)
ob_camera.lock_rotations_4d = False
ob_camera.empty_display_type = 'ARROWS'
ob_camera.color = (0.0, 0.0, 0.0, 0.0)
ob_camera.display_type = 'WIRE'
ob_camera.lineart.crease_threshold = 0.0

# ---- collection membership
col_collection_1.objects.link(ob_cube_004)
col_collection_1.objects.link(ob_cube_003)
col_collection_1.objects.link(ob_cube_002)
col_collection_1.objects.link(ob_cube_001)
col_collection_1.objects.link(ob_cube)
col_collection_1.objects.link(ob_lamp)
col_collection_1.objects.link(ob_camera)

# ---- scene / render settings (as saved in the file)
scene.camera = ob_camera
scene.frame_start = 1; scene.frame_end = 250; scene.frame_set(1)
scene.render.engine = 'BLENDER_EEVEE_NEXT'
scene.render.image_settings.color_mode = 'RGB'
scene.render.image_settings.compression = 90
scene.render.resolution_percentage = 50
scene.render.dither_intensity = 0.0
scene.render.bake_margin = 2
scene.render.bake_bias = 0.0
scene.cycles.use_denoising = False
scene.cycles.samples = 10
scene.cycles.sampling_pattern = 'TABULATED_SOBOL'
scene.cycles.light_sampling_threshold = 0.0
scene.cycles.use_adaptive_sampling = False
scene.cycles.use_light_tree = False
scene.cycles.blur_glossy = 0.0
scene.cycles.volume_bounces = 1
scene.cycles.pixel_filter_type = 'GAUSSIAN'
scene.cycles.sample_clamp_indirect = 0.0
scene.view_settings.view_transform = 'Standard'
bpy.context.view_layer.update()
